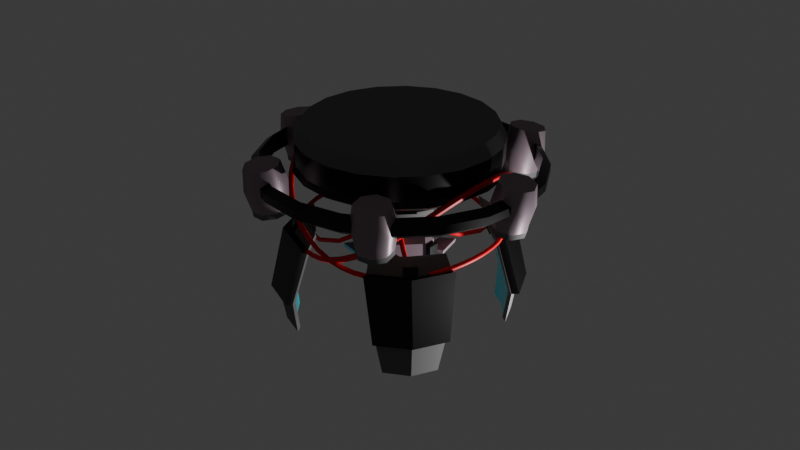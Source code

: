 # Source: Dispenser_Fin.blend  (saved by Blender 4.0.36; exported with 4.5.12 LTS)
import bpy
from mathutils import Matrix  # noqa: F401  (used for matrix-valued properties, if any)

bpy.ops.wm.read_factory_settings(use_empty=True)
scene = bpy.context.scene
scene.name = 'Scene'

# ---- collections
col_collection = bpy.data.collections.new('Collection'); scene.collection.children.link(col_collection)

# ---- materials (node trees are filled in below, after node groups)
mat_metal_1 = bpy.data.materials.new('Metal 1')
mat_metal_1.use_transparent_shadow = False
mat_frame = bpy.data.materials.new('Frame')
mat_frame.use_transparent_shadow = False
mat_metal_2 = bpy.data.materials.new('Metal 2')
mat_metal_2.use_transparent_shadow = False
mat_wire = bpy.data.materials.new('Wire')
mat_wire.use_transparent_shadow = False
mat_glass = bpy.data.materials.new('Glass')
mat_glass.use_transparent_shadow = False

# ---- node groups
ng_auto_smooth = bpy.data.node_groups.new('Auto Smooth', 'GeometryNodeTree')
_s = ng_auto_smooth.interface.new_socket(name='Geometry', in_out='OUTPUT', socket_type='NodeSocketGeometry')
_s = ng_auto_smooth.interface.new_socket(name='Geometry', in_out='INPUT', socket_type='NodeSocketGeometry')
_s = ng_auto_smooth.interface.new_socket(name='Angle', in_out='INPUT', socket_type='NodeSocketFloat')
_s.subtype = 'ANGLE'
_s.min_value = 0.0
_s.max_value = 3.142
ng_auto_smooth.is_modifier = True
_N = ng_auto_smooth.nodes; _L = ng_auto_smooth.links
n0 = _N.new('NodeGroupOutput'); n0.name = 'Group Output'; n0.location = (480, -100)
n1 = _N.new('NodeGroupInput'); n1.name = 'Group Input'; n1.location = (-420, -300)
n2 = _N.new('NodeGroupInput'); n2.name = 'Group Input.001'; n2.location = (-60, -100)
n3 = _N.new('GeometryNodeSetShadeSmooth'); n3.name = 'Set Shade Smooth'; n3.location = (120, -100)
n3.domain = 'EDGE'
n4 = _N.new('GeometryNodeSetShadeSmooth'); n4.name = 'Set Shade Smooth.001'; n4.location = (300, -100)
n5 = _N.new('GeometryNodeInputMeshEdgeAngle'); n5.name = 'Edge Angle'; n5.location = (-420, -220)
n6 = _N.new('GeometryNodeInputEdgeSmooth'); n6.name = 'Is Edge Smooth'; n6.location = (-60, -160)
n7 = _N.new('GeometryNodeInputShadeSmooth'); n7.name = 'Is Face Smooth'; n7.location = (-240, -340)
n8 = _N.new('FunctionNodeBooleanMath'); n8.name = 'Boolean Math'; n8.location = (-60, -220)
n9 = _N.new('FunctionNodeCompare'); n9.name = 'Compare'; n9.location = (-240, -180)
n9.operation = 'LESS_EQUAL'
_L.new(n5.outputs[0], n9.inputs[0])
_L.new(n4.outputs[0], n0.inputs[0])
_L.new(n1.outputs[1], n9.inputs[1])
_L.new(n9.outputs[0], n8.inputs[0])
_L.new(n7.outputs[0], n8.inputs[1])
_L.new(n2.outputs[0], n3.inputs[0])
_L.new(n6.outputs[0], n3.inputs[1])
_L.new(n3.outputs[0], n4.inputs[0])
_L.new(n8.outputs[0], n3.inputs[2])
n0.is_active_output = True

# ---- material node trees
mat_metal_1.use_nodes = True; mat_metal_1.node_tree.nodes.clear()
_N = mat_metal_1.node_tree.nodes; _L = mat_metal_1.node_tree.links
n0 = _N.new('ShaderNodeBsdfPrincipled'); n0.name = 'Principled BSDF'; n0.location = (10, 300)
n0.inputs[0].default_value = (0.1435, 0.1435, 0.1435, 1.0)
n0.inputs[2].default_value = 1.0
n0.inputs[3].default_value = 1.45
n1 = _N.new('ShaderNodeOutputMaterial'); n1.name = 'Material Output'; n1.location = (300, 300)
_L.new(n0.outputs[0], n1.inputs[0])
n1.is_active_output = True
mat_frame.use_nodes = True; mat_frame.node_tree.nodes.clear()
_N = mat_frame.node_tree.nodes; _L = mat_frame.node_tree.links
n0 = _N.new('ShaderNodeBsdfPrincipled'); n0.name = 'Principled BSDF'; n0.location = (10, 300)
n0.inputs[0].default_value = (0.0, 0.0, 0.0, 1.0)
n0.inputs[2].default_value = 0.3583
n0.inputs[3].default_value = 1.45
n1 = _N.new('ShaderNodeOutputMaterial'); n1.name = 'Material Output'; n1.location = (300, 300)
_L.new(n0.outputs[0], n1.inputs[0])
n1.is_active_output = True
mat_metal_2.use_nodes = True; mat_metal_2.node_tree.nodes.clear()
_N = mat_metal_2.node_tree.nodes; _L = mat_metal_2.node_tree.links
n0 = _N.new('ShaderNodeBsdfPrincipled'); n0.name = 'Principled BSDF'; n0.location = (10, 300)
n0.inputs[0].default_value = (0.3146, 0.2456, 0.2811, 1.0)
n0.inputs[1].default_value = 0.3622
n0.inputs[2].default_value = 0.4252
n0.inputs[3].default_value = 1.0
n1 = _N.new('ShaderNodeOutputMaterial'); n1.name = 'Material Output'; n1.location = (300, 300)
_L.new(n0.outputs[0], n1.inputs[0])
n1.is_active_output = True
mat_wire.use_nodes = True; mat_wire.node_tree.nodes.clear()
_N = mat_wire.node_tree.nodes; _L = mat_wire.node_tree.links
n0 = _N.new('ShaderNodeBsdfPrincipled'); n0.name = 'Principled BSDF'; n0.location = (10, 300)
n0.inputs[0].default_value = (0.8003, 0.0, 0.01089, 1.0)
n0.inputs[3].default_value = 1.45
n1 = _N.new('ShaderNodeOutputMaterial'); n1.name = 'Material Output'; n1.location = (300, 300)
_L.new(n0.outputs[0], n1.inputs[0])
n1.is_active_output = True
mat_glass.use_nodes = True; mat_glass.node_tree.nodes.clear()
_N = mat_glass.node_tree.nodes; _L = mat_glass.node_tree.links
n0 = _N.new('ShaderNodeBsdfPrincipled'); n0.name = 'Principled BSDF'; n0.location = (10, 300)
n0.inputs[0].default_value = (0.02539, 0.7056, 0.8005, 1.0)
n0.inputs[1].default_value = 0.07087
n0.inputs[2].default_value = 0.0748
n0.inputs[3].default_value = 1.45
n1 = _N.new('ShaderNodeOutputMaterial'); n1.name = 'Material Output'; n1.location = (300, 300)
_L.new(n0.outputs[0], n1.inputs[0])
n1.is_active_output = True

# ---- world
world_world = bpy.data.worlds.new('World'); scene.world = world_world
world_world.use_nodes = True; world_world.node_tree.nodes.clear()
_N = world_world.node_tree.nodes; _L = world_world.node_tree.links
n0 = _N.new('ShaderNodeOutputWorld'); n0.name = 'World Output'; n0.location = (300, 300)
n1 = _N.new('ShaderNodeBackground'); n1.name = 'Background'; n1.location = (10, 300)
n1.inputs[0].default_value = (0.05088, 0.05088, 0.05088, 1.0)
_L.new(n1.outputs[0], n0.inputs[0])
n0.is_active_output = True
world_world.color = (0.05088, 0.05088, 0.05088)
world_world.use_sun_shadow = False
world_world.sun_shadow_jitter_overblur = 0.0

# ---- lights
light_light = bpy.data.lights.new('Light', 'POINT')
light_light.transmission_factor = 0.0
light_light.use_soft_falloff = False
light_light.energy = 1000.0
light_light.shadow_soft_size = 0.1
light_light.shadow_maximum_resolution = 0.006
light_light.use_absolute_resolution = True

# ---- meshes
me_cylinder = bpy.data.meshes.new('Cylinder')
me_cylinder.from_pydata([(-7.756e-10, 1.956, 9.085), (0.0, 1.843, 9.809), (0.6043, 1.86, 9.085), (0.5695, 1.753, 9.809), (1.15, 1.582, 9.085), (1.083, 1.491, 9.809), (1.582, 1.15, 9.085), (1.491, 1.083, 9.809), (1.86, 0.6043, 9.085), (1.753, 0.5695, 9.809), (1.956, 0.0, 9.085), (1.843, 0.0, 9.809), (1.86, -0.6043, 9.085), (1.753, -0.5695, 9.809), (1.582, -1.15, 9.085), (1.491, -1.083, 9.809), (1.15, -1.582, 9.085), (1.083, -1.491, 9.809), (0.6043, -1.86, 9.085), (0.5695, -1.753, 9.809), (-7.756e-10, -1.956, 9.085), (0.0, -1.843, 9.809), (-0.6043, -1.86, 9.085), (-0.5695, -1.753, 9.809), (-1.15, -1.582, 9.085), (-1.083, -1.491, 9.809), (-1.582, -1.15, 9.085), (-1.491, -1.083, 9.809), (-1.86, -0.6043, 9.085), (-1.753, -0.5695, 9.809), (-1.956, 0.0, 9.085), (-1.843, 0.0, 9.809), (-1.86, 0.6043, 9.085), (-1.753, 0.5695, 9.809), (-1.582, 1.15, 9.085), (-1.491, 1.083, 9.809), (-1.15, 1.582, 9.085), (-1.083, 1.491, 9.809), (-0.6043, 1.86, 9.085), (-0.5695, 1.753, 9.809), (-9.358e-10, 1.979, 9.567), (0.6115, 1.882, 9.567), (1.163, 1.601, 9.567), (1.601, 1.163, 9.567), (1.882, 0.6115, 9.567), (1.979, 0.0, 9.567), (1.882, -0.6115, 9.567), (1.601, -1.163, 9.567), (1.163, -1.601, 9.567), (0.6115, -1.882, 9.567), (-9.358e-10, -1.979, 9.567), (-0.6115, -1.882, 9.567), (-1.163, -1.601, 9.567), (-1.601, -1.163, 9.567), (-1.882, -0.6115, 9.567), (-1.979, 0.0, 9.567), (-1.882, 0.6115, 9.567), (-1.601, 1.163, 9.567), (-1.163, 1.601, 9.567), (-0.6115, 1.882, 9.567), (3.394e-08, 1.242, 8.788), (0.3839, 1.182, 8.788), (0.7303, 1.005, 8.788), (1.005, 0.7303, 8.788), (1.182, 0.3839, 8.788), (1.242, 0.0, 8.788), (1.182, -0.3839, 8.788), (1.005, -0.7303, 8.788), (0.7303, -1.005, 8.788), (0.3839, -1.182, 8.788), (3.394e-08, -1.242, 8.788), (-0.3839, -1.182, 8.788), (-0.7303, -1.005, 8.788), (-1.005, -0.7303, 8.788), (-1.182, -0.3839, 8.788), (-1.242, 0.0, 8.788), (-1.182, 0.3839, 8.788), (-1.005, 0.7303, 8.788), (-0.7303, 1.005, 8.788), (-0.3839, 1.182, 8.788), (4.81e-08, 1.242, 8.526), (0.3839, 1.182, 8.526), (0.7303, 1.005, 8.526), (1.005, 0.7303, 8.526), (1.182, 0.3839, 8.526), (1.242, 0.0, 8.526), (1.182, -0.3839, 8.526), (1.005, -0.7303, 8.526), (0.7303, -1.005, 8.526), (0.3839, -1.182, 8.526), (4.81e-08, -1.242, 8.526), (-0.3839, -1.182, 8.526), (-0.7303, -1.005, 8.526), (-1.005, -0.7303, 8.526), (-1.182, -0.3839, 8.526), (-1.242, 0.0, 8.526), (-1.182, 0.3839, 8.526), (-1.005, 0.7303, 8.526), (-0.7303, 1.005, 8.526), (-0.3839, 1.182, 8.526), (0.4397, 1.263, 8.789), (0.7632, 1.098, 8.789), (1.098, 0.7632, 8.789), (1.263, 0.4397, 8.789), (1.337, -0.02799, 8.789), (1.28, -0.3865, 8.789), (1.065, -0.8085, 8.789), (0.8085, -1.065, 8.789), (0.3865, -1.28, 8.789), (0.02799, -1.337, 8.789), (-0.4397, -1.263, 8.789), (-0.7632, -1.098, 8.789), (-1.098, -0.7632, 8.789), (-1.263, -0.4397, 8.789), (-1.337, 0.02799, 8.789), (-1.28, 0.3865, 8.789), (-1.065, 0.8085, 8.789), (-0.8085, 1.065, 8.789), (-0.3865, 1.28, 8.789), (-0.02799, 1.337, 8.789), (0.4397, 1.263, 8.544), (0.7632, 1.098, 8.544), (1.098, 0.7632, 8.544), (1.263, 0.4397, 8.544), (1.337, -0.02799, 8.544), (1.28, -0.3865, 8.544), (1.065, -0.8085, 8.544), (0.8085, -1.065, 8.544), (0.3865, -1.28, 8.544), (0.02799, -1.337, 8.544), (-0.4397, -1.263, 8.544), (-0.7632, -1.098, 8.544), (-1.098, -0.7632, 8.544), (-1.263, -0.4397, 8.544), (-1.337, 0.02799, 8.544), (-1.28, 0.3865, 8.544), (-1.065, 0.8085, 8.544), (-0.8085, 1.065, 8.544), (-0.3865, 1.28, 8.544), (-0.02799, 1.337, 8.544), (2.356e-08, 0.7704, 8.63), (0.2381, 0.7327, 8.63), (0.4528, 0.6233, 8.63), (0.6233, 0.4528, 8.63), (0.7327, 0.2381, 8.63), (0.7704, 3.858e-09, 8.63), (0.7327, -0.2381, 8.63), (0.6233, -0.4528, 8.63), (0.4528, -0.6233, 8.63), (0.2381, -0.7327, 8.63), (2.356e-08, -0.7704, 8.63), (-0.2381, -0.7327, 8.63), (-0.4528, -0.6233, 8.63), (-0.6233, -0.4528, 8.63), (-0.7327, -0.2381, 8.63), (-0.7704, 3.858e-09, 8.63), (-0.7327, 0.2381, 8.63), (-0.6233, 0.4528, 8.63), (-0.4528, 0.6233, 8.63), (-0.2381, 0.7327, 8.63), (1.713e-06, 0.6369, 7.943), (0.1968, 0.6057, 7.943), (0.3743, 0.5152, 7.943), (0.5152, 0.3743, 7.943), (0.6057, 0.1968, 7.943), (0.6369, 3.189e-09, 7.943), (0.6057, -0.1968, 7.943), (0.5152, -0.3743, 7.943), (0.3743, -0.5152, 7.943), (0.1968, -0.6057, 7.943), (1.713e-06, -0.6369, 7.943), (-0.1968, -0.6057, 7.943), (-0.3743, -0.5152, 7.943), (-0.5152, -0.3743, 7.943), (-0.6057, -0.1968, 7.943), (-0.6369, 3.189e-09, 7.943), (-0.6057, 0.1968, 7.943), (-0.5152, 0.3743, 7.943), (-0.3743, 0.5152, 7.943), (-0.1968, 0.6057, 7.943), (-0.7036, 3.524e-09, 8.287), (-0.6692, -0.2174, 8.287), (0.4136, -0.5692, 8.287), (0.5693, -0.4136, 8.287), (0.2174, 0.6692, 8.287), (8.683e-07, 0.7036, 8.287), (-0.6692, 0.2174, 8.287), (0.2174, -0.6692, 8.287), (0.4136, 0.5692, 8.287), (-0.5692, 0.4136, 8.287), (8.683e-07, -0.7036, 8.287), (0.5693, 0.4136, 8.287), (-0.4136, 0.5692, 8.287), (-0.2174, -0.6692, 8.287), (0.6692, 0.2174, 8.287), (-0.2174, 0.6692, 8.287), (-0.4136, -0.5692, 8.287), (0.7036, 3.524e-09, 8.287), (-0.5692, -0.4136, 8.287), (0.6692, -0.2174, 8.287), (4.031e-08, 0.7018, 8.643), (0.2169, 0.6675, 8.643), (0.4125, 0.5678, 8.643), (0.5678, 0.4125, 8.643), (0.6675, 0.2169, 8.643), (0.7018, 3.858e-09, 8.643), (0.6675, -0.2169, 8.643), (0.5678, -0.4125, 8.643), (0.4125, -0.5678, 8.643), (0.2169, -0.6675, 8.643), (4.031e-08, -0.7018, 8.643), (-0.2169, -0.6675, 8.643), (-0.4125, -0.5678, 8.643), (-0.5678, -0.4125, 8.643), (-0.6675, -0.2169, 8.643), (-0.7018, 3.858e-09, 8.643), (-0.6675, 0.2169, 8.643), (-0.5678, 0.4125, 8.643), (-0.4125, 0.5678, 8.643), (-0.2169, 0.6675, 8.643), (-0.604, -0.1962, 8.3), (0.5138, -0.3733, 8.3), (8.521e-07, 0.635, 8.3), (-0.635, 3.524e-09, 8.3), (0.3733, -0.5138, 8.3), (0.1962, 0.604, 8.3), (-0.604, 0.1962, 8.3), (0.1962, -0.604, 8.3), (0.3733, 0.5138, 8.3), (-0.5138, 0.3733, 8.3), (8.521e-07, -0.635, 8.3), (0.5138, 0.3733, 8.3), (-0.3733, 0.5138, 8.3), (-0.1962, -0.604, 8.3), (0.604, 0.1962, 8.3), (-0.1962, 0.604, 8.3), (-0.3733, -0.5138, 8.3), (0.635, 3.524e-09, 8.3), (-0.5138, -0.3733, 8.3), (0.604, -0.1962, 8.3), (-1.633, -0.5306, 8.937), (-1.389, -1.009, 8.937), (-0.5306, 1.633, 8.937), (-1.009, 1.389, 8.937), (1.009, 1.389, 8.937), (0.5306, 1.633, 8.937), (1.389, -1.009, 8.937), (1.633, -0.5306, 8.937), (-1.009, -1.389, 8.937), (-0.5306, -1.633, 8.937), (-1.389, 1.009, 8.937), (-1.633, 0.5306, 8.937), (1.717, 0.0, 8.937), (1.633, 0.5306, 8.937), (1.357e-08, -1.717, 8.937), (0.5306, -1.633, 8.937), (-1.717, 0.0, 8.937), (1.357e-08, 1.717, 8.937), (1.389, 1.009, 8.937), (1.009, -1.389, 8.937), (-7.756e-10, 2.02, 8.983), (0.6241, 1.921, 8.983), (1.187, 1.634, 8.983), (1.634, 1.187, 8.983), (1.921, 0.6241, 8.983), (2.02, 0.0, 8.983), (1.921, -0.6241, 8.983), (1.634, -1.187, 8.983), (1.187, -1.634, 8.983), (0.6241, -1.921, 8.983), (-7.756e-10, -2.02, 8.983), (-0.6241, -1.921, 8.983), (-1.187, -1.634, 8.983), (-1.634, -1.187, 8.983), (-1.921, -0.6241, 8.983), (-2.02, 0.0, 8.983), (-1.921, 0.6241, 8.983), (-1.634, 1.187, 8.983), (-1.187, 1.634, 8.983), (-0.6241, 1.921, 8.983), (-1.441, -1.047, 8.834), (-1.047, 1.441, 8.834), (0.5503, 1.694, 8.834), (1.694, -0.5503, 8.834), (-0.5503, -1.694, 8.834), (-1.694, 0.5503, 8.834), (1.694, 0.5503, 8.834), (0.5503, -1.694, 8.834), (-1.694, -0.5503, 8.834), (-0.5503, 1.694, 8.834), (1.047, 1.441, 8.834), (1.441, -1.047, 8.834), (-1.047, -1.441, 8.834), (-1.441, 1.047, 8.834), (1.781, 0.0, 8.834), (1.41e-08, -1.781, 8.834), (-1.781, 0.0, 8.834), (1.41e-08, 1.781, 8.834), (1.441, 1.047, 8.834), (1.047, -1.441, 8.834)], [], [(40, 1, 3, 41), (41, 3, 5, 42), (42, 5, 7, 43), (43, 7, 9, 44), (44, 9, 11, 45), (45, 11, 13, 46), (46, 13, 15, 47), (47, 15, 17, 48), (48, 17, 19, 49), (49, 19, 21, 50), (50, 21, 23, 51), (51, 23, 25, 52), (52, 25, 27, 53), (53, 27, 29, 54), (54, 29, 31, 55), (55, 31, 33, 56), (56, 33, 35, 57), (57, 35, 37, 58), (3, 1, 39, 37, 35, 33, 31, 29, 27, 25, 23, 21, 19, 17, 15, 13, 11, 9, 7, 5), (58, 37, 39, 59), (59, 39, 1, 40), (241, 240, 74, 73), (38, 59, 40, 0), (36, 58, 59, 38), (34, 57, 58, 36), (32, 56, 57, 34), (30, 55, 56, 32), (28, 54, 55, 30), (26, 53, 54, 28), (24, 52, 53, 26), (22, 51, 52, 24), (20, 50, 51, 22), (18, 49, 50, 20), (16, 48, 49, 18), (14, 47, 48, 16), (12, 46, 47, 14), (10, 45, 46, 12), (8, 44, 45, 10), (6, 43, 44, 8), (4, 42, 43, 6), (2, 41, 42, 4), (0, 40, 41, 2), (72, 92, 131, 111), (243, 242, 79, 78), (245, 244, 62, 61), (247, 246, 67, 66), (249, 248, 72, 71), (251, 250, 77, 76), (253, 252, 65, 64), (255, 254, 70, 69), (240, 256, 75, 74), (242, 257, 60, 79), (244, 258, 63, 62), (246, 259, 68, 67), (257, 245, 61, 60), (248, 241, 73, 72), (250, 243, 78, 77), (252, 247, 66, 65), (254, 249, 71, 70), (256, 251, 76, 75), (258, 253, 64, 63), (259, 255, 69, 68), (96, 97, 157, 156), (66, 67, 87, 86), (74, 75, 95, 94), (92, 91, 130, 131), (60, 61, 81, 80), (95, 75, 114, 134), (68, 69, 89, 88), (99, 79, 118, 138), (76, 77, 97, 96), (66, 86, 125, 105), (62, 63, 83, 82), (69, 70, 109, 108), (70, 71, 91, 90), (64, 84, 123, 103), (78, 79, 99, 98), (90, 89, 128, 129), (64, 65, 85, 84), (87, 67, 106, 126), (72, 73, 93, 92), (91, 71, 110, 130), (112, 113, 133, 132), (106, 107, 127, 126), (114, 115, 135, 134), (100, 101, 121, 120), (108, 109, 129, 128), (116, 117, 137, 136), (102, 103, 123, 122), (110, 111, 131, 130), (118, 119, 139, 138), (104, 105, 125, 124), (71, 72, 111, 110), (68, 88, 127, 107), (85, 65, 104, 124), (81, 61, 100, 120), (94, 93, 132, 133), (73, 74, 113, 112), (60, 80, 139, 119), (82, 81, 120, 121), (76, 96, 135, 115), (61, 62, 101, 100), (96, 95, 134, 135), (75, 76, 115, 114), (89, 69, 108, 128), (84, 83, 122, 123), (62, 82, 121, 101), (63, 64, 103, 102), (98, 97, 136, 137), (77, 78, 117, 116), (97, 77, 116, 136), (86, 85, 124, 125), (70, 90, 129, 109), (65, 66, 105, 104), (80, 99, 138, 139), (79, 60, 119, 118), (83, 63, 102, 122), (74, 94, 133, 113), (88, 87, 126, 127), (78, 98, 137, 117), (67, 68, 107, 106), (93, 73, 112, 132), (181, 180, 175, 174), (89, 90, 150, 149), (82, 83, 143, 142), (97, 98, 158, 157), (90, 91, 151, 150), (83, 84, 144, 143), (98, 99, 159, 158), (91, 92, 152, 151), (84, 85, 145, 144), (99, 80, 140, 159), (92, 93, 153, 152), (85, 86, 146, 145), (93, 94, 154, 153), (86, 87, 147, 146), (94, 95, 155, 154), (87, 88, 148, 147), (80, 81, 141, 140), (95, 96, 156, 155), (88, 89, 149, 148), (81, 82, 142, 141), (160, 161, 162, 163, 164, 165, 166, 167, 168, 169, 170, 171, 172, 173, 174, 175, 176, 177, 178, 179), (183, 182, 168, 167), (185, 184, 161, 160), (180, 186, 176, 175), (182, 187, 169, 168), (184, 188, 162, 161), (186, 189, 177, 176), (187, 190, 170, 169), (188, 191, 163, 162), (189, 192, 178, 177), (190, 193, 171, 170), (191, 194, 164, 163), (192, 195, 179, 178), (193, 196, 172, 171), (194, 197, 165, 164), (195, 185, 160, 179), (196, 198, 173, 172), (197, 199, 166, 165), (198, 181, 174, 173), (199, 183, 167, 166), (187, 182, 224, 227), (181, 198, 238, 220), (147, 148, 208, 207), (188, 184, 225, 228), (183, 199, 239, 221), (146, 147, 207, 206), (189, 186, 226, 229), (159, 140, 200, 219), (145, 146, 206, 205), (190, 187, 227, 230), (158, 159, 219, 218), (144, 145, 205, 204), (191, 188, 228, 231), (157, 158, 218, 217), (143, 144, 204, 203), (192, 189, 229, 232), (156, 157, 217, 216), (142, 143, 203, 202), (193, 190, 230, 233), (155, 156, 216, 215), (206, 207, 221, 239), (213, 214, 220, 238), (205, 206, 239, 237), (212, 213, 238, 236), (219, 200, 222, 235), (204, 205, 237, 234), (211, 212, 236, 233), (218, 219, 235, 232), (203, 204, 234, 231), (210, 211, 233, 230), (217, 218, 232, 229), (202, 203, 231, 228), (209, 210, 230, 227), (216, 217, 229, 226), (201, 202, 228, 225), (208, 209, 227, 224), (215, 216, 226, 223), (200, 201, 225, 222), (207, 208, 224, 221), (214, 215, 223, 220), (148, 149, 209, 208), (199, 197, 237, 239), (186, 180, 223, 226), (149, 150, 210, 209), (198, 196, 236, 238), (184, 185, 222, 225), (150, 151, 211, 210), (185, 195, 235, 222), (182, 183, 221, 224), (151, 152, 212, 211), (197, 194, 234, 237), (180, 181, 220, 223), (152, 153, 213, 212), (196, 193, 233, 236), (153, 154, 214, 213), (195, 192, 232, 235), (140, 141, 201, 200), (154, 155, 215, 214), (194, 191, 231, 234), (141, 142, 202, 201), (26, 28, 274, 273), (8, 10, 265, 264), (251, 256, 296, 285), (248, 249, 284, 292), (253, 258, 298, 286), (34, 36, 278, 277), (16, 18, 269, 268), (250, 251, 285, 293), (255, 259, 299, 287), (252, 253, 286, 294), (24, 26, 273, 272), (6, 8, 264, 263), (254, 255, 287, 295), (32, 34, 277, 276), (14, 16, 268, 267), (256, 240, 288, 296), (257, 242, 289, 297), (22, 24, 272, 271), (4, 6, 263, 262), (258, 244, 290, 298), (268, 269, 287, 299), (263, 264, 286, 298), (275, 276, 285, 296), (270, 271, 284, 295), (265, 266, 283, 294), (277, 278, 281, 293), (272, 273, 280, 292), (260, 261, 282, 297), (267, 268, 299, 291), (262, 263, 298, 290), (279, 260, 297, 289), (274, 275, 296, 288), (269, 270, 295, 287), (264, 265, 294, 286), (276, 277, 293, 285), (271, 272, 292, 284), (266, 267, 291, 283), (261, 262, 290, 282), (278, 279, 289, 281), (273, 274, 288, 280), (0, 2, 261, 260), (246, 247, 283, 291), (249, 254, 295, 284), (244, 245, 282, 290), (18, 20, 270, 269), (36, 38, 279, 278), (247, 252, 294, 283), (242, 243, 281, 289), (243, 250, 293, 281), (10, 12, 266, 265), (28, 30, 275, 274), (240, 241, 280, 288), (241, 248, 292, 280), (2, 4, 262, 261), (20, 22, 271, 270), (38, 0, 260, 279), (245, 257, 297, 282), (259, 246, 291, 299), (12, 14, 267, 266), (30, 32, 276, 275)])
me_cylinder.polygons.foreach_set('use_smooth', [True] * 282)
me_cylinder.polygons.foreach_set('material_index', [0, 0, 0, 0, 0, 0, 0, 0, 0, 0, 0, 0, 0, 0, 0, 0, 0, 0, 0, 0, 0, 0, 1, 1, 1, 1, 1, 1, 1, 1, 1, 1, 1, 1, 1, 1, 1, 1, 1, 1, 1, 1, 1, 0, 0, 0, 0, 0, 0, 0, 0, 0, 0, 0, 0, 0, 0, 0, 0, 0, 0, 0, 0, 0, 0, 1, 0, 1, 0, 1, 0, 1, 0, 1, 0, 1, 0, 1, 0, 1, 0, 1, 1, 1, 1, 1, 1, 1, 1, 1, 1, 1, 1, 1, 1, 1, 1, 1, 1, 1, 1, 1, 1, 1, 1, 1, 1, 1, 1, 1, 1, 1, 1, 1, 1, 1, 1, 1, 1, 1, 1, 1, 0, 0, 0, 0, 0, 0, 0, 0, 0, 0, 0, 0, 0, 0, 0, 0, 0, 0, 0, 0, 0, 0, 0, 0, 0, 0, 0, 0, 0, 0, 0, 0, 0, 0, 0, 0, 0, 0, 0, 0, 0, 0, 0, 0, 0, 0, 0, 0, 0, 0, 0, 0, 0, 0, 0, 0, 0, 0, 0, 0, 1, 1, 1, 1, 1, 1, 1, 1, 1, 1, 1, 1, 1, 1, 1, 1, 1, 1, 1, 1, 0, 0, 0, 0, 0, 0, 0, 0, 0, 0, 0, 0, 0, 0, 0, 0, 0, 0, 0, 0, 1, 1, 1, 1, 1, 1, 1, 1, 1, 1, 1, 1, 1, 1, 1, 1, 1, 1, 1, 1, 1, 1, 1, 1, 1, 1, 1, 1, 1, 1, 1, 1, 1, 1, 1, 1, 1, 1, 1, 1, 1, 1, 1, 1, 1, 1, 1, 1, 1, 1, 1, 1, 1, 1, 1, 1, 1, 1, 1, 1])
_uv = me_cylinder.uv_layers.new(name='UVMap')
_uv.uv.foreach_set('vector', [1.0, 0.75, 1.0, 1.0, 0.95, 1.0, 0.95, 0.75, 0.95, 0.75, 0.95, 1.0, 0.9, 1.0, 0.9, 0.75, 0.9, 0.75, 0.9, 1.0, 0.85, 1.0, 0.85, 0.75, 0.85, 0.75, 0.85, 1.0, 0.8, 1.0, 0.8, 0.75, 0.8, 0.75, 0.8, 1.0, 0.75, 1.0, 0.75, 0.75, 0.75, 0.75, 0.75, 1.0, 0.7, 1.0, 0.7, 0.75, 0.7, 0.75, 0.7, 1.0, 0.65, 1.0, 0.65, 0.75, 0.65, 0.75, 0.65, 1.0, 0.6, 1.0, 0.6, 0.75, 0.6, 0.75, 0.6, 1.0, 0.55, 1.0, 0.55, 0.75, 0.55, 0.75, 0.55, 1.0, 0.5, 1.0, 0.5, 0.75, 0.5, 0.75, 0.5, 1.0, 0.45, 1.0, 0.45, 0.75, 0.45, 0.75, 0.45, 1.0, 0.4, 1.0, 0.4, 0.75, 0.4, 0.75, 0.4, 1.0, 0.35, 1.0, 0.35, 0.75, 0.35, 0.75, 0.35, 1.0, 0.3, 1.0, 0.3, 0.75, 0.3, 0.75, 0.3, 1.0, 0.25, 1.0, 0.25, 0.75, 0.25, 0.75, 0.25, 1.0, 0.2, 1.0, 0.2, 0.75, 0.2, 0.75, 0.2, 1.0, 0.15, 1.0, 0.15, 0.75, 0.15, 0.75, 0.15, 1.0, 0.1, 1.0, 0.1, 0.75, 0.3242, 0.4783, 0.25, 0.49, 0.1758, 0.4783, 0.1089, 0.4442, 0.05584, 0.3911, 0.02175, 0.3242, 0.01, 0.25, 0.02175, 0.1758, 0.05584, 0.1089, 0.1089, 0.05584, 0.1758, 0.02175, 0.25, 0.01, 0.3242, 0.02175, 0.3911, 0.05584, 0.4442, 0.1089, 0.4783, 0.1758, 0.49, 0.25, 0.4783, 0.3242, 0.4442, 0.3911, 0.3911, 0.4442, 0.1, 0.75, 0.1, 1.0, 0.05, 1.0, 0.05, 0.75, 0.05, 0.75, 0.05, 1.0, -1.565e-07, 1.0, -1.565e-07, 0.75, 0.35, 0.5, 0.3, 0.5, 0.3, 0.5, 0.35, 0.5, 0.05, 0.5, 0.05, 0.75, -1.565e-07, 0.75, -1.565e-07, 0.5, 0.1, 0.5, 0.1, 0.75, 0.05, 0.75, 0.05, 0.5, 0.15, 0.5, 0.15, 0.75, 0.1, 0.75, 0.1, 0.5, 0.2, 0.5, 0.2, 0.75, 0.15, 0.75, 0.15, 0.5, 0.25, 0.5, 0.25, 0.75, 0.2, 0.75, 0.2, 0.5, 0.3, 0.5, 0.3, 0.75, 0.25, 0.75, 0.25, 0.5, 0.35, 0.5, 0.35, 0.75, 0.3, 0.75, 0.3, 0.5, 0.4, 0.5, 0.4, 0.75, 0.35, 0.75, 0.35, 0.5, 0.45, 0.5, 0.45, 0.75, 0.4, 0.75, 0.4, 0.5, 0.5, 0.5, 0.5, 0.75, 0.45, 0.75, 0.45, 0.5, 0.55, 0.5, 0.55, 0.75, 0.5, 0.75, 0.5, 0.5, 0.6, 0.5, 0.6, 0.75, 0.55, 0.75, 0.55, 0.5, 0.65, 0.5, 0.65, 0.75, 0.6, 0.75, 0.6, 0.5, 0.7, 0.5, 0.7, 0.75, 0.65, 0.75, 0.65, 0.5, 0.75, 0.5, 0.75, 0.75, 0.7, 0.75, 0.7, 0.5, 0.8, 0.5, 0.8, 0.75, 0.75, 0.75, 0.75, 0.5, 0.85, 0.5, 0.85, 0.75, 0.8, 0.75, 0.8, 0.5, 0.9, 0.5, 0.9, 0.75, 0.85, 0.75, 0.85, 0.5, 0.95, 0.5, 0.95, 0.75, 0.9, 0.75, 0.9, 0.5, 1.0, 0.5, 1.0, 0.75, 0.95, 0.75, 0.95, 0.5, 0.4, 0.5, 0.4, 0.5, 0.4, 0.5, 0.4, 0.5, 0.1, 0.5, 0.05, 0.5, 0.05, 0.5, 0.1, 0.5, 0.95, 0.5, 0.9, 0.5, 0.9, 0.5, 0.95, 0.5, 0.7, 0.5, 0.65, 0.5, 0.65, 0.5, 0.7, 0.5, 0.45, 0.5, 0.4, 0.5, 0.4, 0.5, 0.45, 0.5, 0.2, 0.5, 0.15, 0.5, 0.15, 0.5, 0.2, 0.5, 0.8, 0.5, 0.75, 0.5, 0.75, 0.5, 0.8, 0.5, 0.55, 0.5, 0.5, 0.5, 0.5, 0.5, 0.55, 0.5, 0.3, 0.5, 0.25, 0.5, 0.25, 0.5, 0.3, 0.5, 0.05, 0.5, -1.565e-07, 0.5, -1.565e-07, 0.5, 0.05, 0.5, 0.9, 0.5, 0.85, 0.5, 0.85, 0.5, 0.9, 0.5, 0.65, 0.5, 0.6, 0.5, 0.6, 0.5, 0.65, 0.5, 1.0, 0.5, 0.95, 0.5, 0.95, 0.5, 1.0, 0.5, 0.4, 0.5, 0.35, 0.5, 0.35, 0.5, 0.4, 0.5, 0.15, 0.5, 0.1, 0.5, 0.1, 0.5, 0.15, 0.5, 0.75, 0.5, 0.7, 0.5, 0.7, 0.5, 0.75, 0.5, 0.5, 0.5, 0.45, 0.5, 0.45, 0.5, 0.5, 0.5, 0.25, 0.5, 0.2, 0.5, 0.2, 0.5, 0.25, 0.5, 0.85, 0.5, 0.8, 0.5, 0.8, 0.5, 0.85, 0.5, 0.6, 0.5, 0.55, 0.5, 0.55, 0.5, 0.6, 0.5, 0.2, 0.5, 0.15, 0.5, 0.15, 0.5, 0.2, 0.5, 0.7, 0.5, 0.65, 0.5, 0.65, 0.5, 0.7, 0.5, 0.3, 0.5, 0.25, 0.5, 0.25, 0.5, 0.3, 0.5, 0.6089, 0.05584, 0.6758, 0.02175, 0.6758, 0.02175, 0.6089, 0.05584, 1.0, 0.5, 0.95, 0.5, 0.95, 0.5, 1.0, 0.5, 0.25, 0.5, 0.25, 0.5, 0.25, 0.5, 0.25, 0.5, 0.6, 0.5, 0.55, 0.5, 0.55, 0.5, 0.6, 0.5, 0.05, 0.5, 0.05, 0.5, 0.05, 0.5, 0.05, 0.5, 0.2, 0.5, 0.15, 0.5, 0.15, 0.5, 0.2, 0.5, 0.7, 0.5, 0.7, 0.5, 0.7, 0.5, 0.7, 0.5, 0.9, 0.5, 0.85, 0.5, 0.85, 0.5, 0.9, 0.5, 0.55, 0.5, 0.5, 0.5, 0.5, 0.5, 0.55, 0.5, 0.5, 0.5, 0.45, 0.5, 0.45, 0.5, 0.5, 0.5, 0.8, 0.5, 0.8, 0.5, 0.8, 0.5, 0.8, 0.5, 0.1, 0.5, 0.05, 0.5, 0.05, 0.5, 0.1, 0.5, 0.75, 0.01, 0.8242, 0.02175, 0.8242, 0.02175, 0.75, 0.01, 0.8, 0.5, 0.75, 0.5, 0.75, 0.5, 0.8, 0.5, 0.65, 0.5, 0.65, 0.5, 0.65, 0.5, 0.65, 0.5, 0.4, 0.5, 0.35, 0.5, 0.35, 0.5, 0.4, 0.5, 0.45, 0.5, 0.45, 0.5, 0.45, 0.5, 0.45, 0.5, 0.35, 0.5, 0.3, 0.5, 0.3, 0.5, 0.35, 0.5, 0.65, 0.5, 0.6, 0.5, 0.6, 0.5, 0.65, 0.5, 0.25, 0.5, 0.2, 0.5, 0.2, 0.5, 0.25, 0.5, 0.95, 0.5, 0.9, 0.5, 0.9, 0.5, 0.95, 0.5, 0.55, 0.5, 0.5, 0.5, 0.5, 0.5, 0.55, 0.5, 0.15, 0.5, 0.1, 0.5, 0.1, 0.5, 0.15, 0.5, 0.85, 0.5, 0.8, 0.5, 0.8, 0.5, 0.85, 0.5, 0.45, 0.5, 0.4, 0.5, 0.4, 0.5, 0.45, 0.5, 0.05, 0.5, -1.565e-07, 0.5, -1.565e-07, 0.5, 0.05, 0.5, 0.75, 0.5, 0.7, 0.5, 0.7, 0.5, 0.75, 0.5, 0.45, 0.5, 0.4, 0.5, 0.4, 0.5, 0.45, 0.5, 0.6, 0.5, 0.6, 0.5, 0.6, 0.5, 0.6, 0.5, 0.75, 0.5, 0.75, 0.5, 0.75, 0.5, 0.75, 0.5, 0.95, 0.5, 0.95, 0.5, 0.95, 0.5, 0.95, 0.5, 0.5217, 0.1758, 0.5558, 0.1089, 0.5558, 0.1089, 0.5217, 0.1758, 0.35, 0.5, 0.3, 0.5, 0.3, 0.5, 0.35, 0.5, 1.0, 0.5, 1.0, 0.5, 1.0, 0.5, 1.0, 0.5, 0.8911, 0.4442, 0.8242, 0.4783, 0.8242, 0.4783, 0.8911, 0.4442, 0.2, 0.5, 0.2, 0.5, 0.2, 0.5, 0.2, 0.5, 0.95, 0.5, 0.9, 0.5, 0.9, 0.5, 0.95, 0.5, 0.5217, 0.3242, 0.51, 0.25, 0.51, 0.25, 0.5217, 0.3242, 0.25, 0.5, 0.2, 0.5, 0.2, 0.5, 0.25, 0.5, 0.55, 0.5, 0.55, 0.5, 0.55, 0.5, 0.55, 0.5, 0.9783, 0.3242, 0.9442, 0.3911, 0.9442, 0.3911, 0.9783, 0.3242, 0.9, 0.5, 0.9, 0.5, 0.9, 0.5, 0.9, 0.5, 0.85, 0.5, 0.8, 0.5, 0.8, 0.5, 0.85, 0.5, 0.6089, 0.4442, 0.5558, 0.3911, 0.5558, 0.3911, 0.6089, 0.4442, 0.15, 0.5, 0.1, 0.5, 0.1, 0.5, 0.15, 0.5, 0.15, 0.5, 0.15, 0.5, 0.15, 0.5, 0.15, 0.5, 0.9783, 0.1758, 0.99, 0.25, 0.99, 0.25, 0.9783, 0.1758, 0.5, 0.5, 0.5, 0.5, 0.5, 0.5, 0.5, 0.5, 0.75, 0.5, 0.7, 0.5, 0.7, 0.5, 0.75, 0.5, 0.75, 0.49, 0.6758, 0.4783, 0.6758, 0.4783, 0.75, 0.49, 0.05, 0.5, -1.565e-07, 0.5, -1.565e-07, 0.5, 0.05, 0.5, 0.85, 0.5, 0.85, 0.5, 0.85, 0.5, 0.85, 0.5, 0.3, 0.5, 0.3, 0.5, 0.3, 0.5, 0.3, 0.5, 0.8911, 0.05584, 0.9442, 0.1089, 0.9442, 0.1089, 0.8911, 0.05584, 0.1, 0.5, 0.1, 0.5, 0.1, 0.5, 0.1, 0.5, 0.65, 0.5, 0.6, 0.5, 0.6, 0.5, 0.65, 0.5, 0.35, 0.5, 0.35, 0.5, 0.35, 0.5, 0.35, 0.5, 0.3, 0.5, 0.25, 0.5, 0.25, 0.5, 0.3, 0.5, 0.8242, 0.02175, 0.75, 0.01, 0.75, 0.01, 0.8242, 0.02175, 0.9, 0.5, 0.85, 0.5, 0.85, 0.5, 0.9, 0.5, 0.5558, 0.3911, 0.6089, 0.4442, 0.6089, 0.4442, 0.5558, 0.3911, 0.5, 0.5, 0.45, 0.5, 0.45, 0.5, 0.5, 0.5, 0.9442, 0.3911, 0.9783, 0.3242, 0.9783, 0.3242, 0.9442, 0.3911, 0.1, 0.5, 0.05, 0.5, 0.05, 0.5, 0.1, 0.5, 0.6758, 0.02175, 0.6089, 0.05584, 0.6089, 0.05584, 0.6758, 0.02175, 0.8, 0.5, 0.75, 0.5, 0.75, 0.5, 0.8, 0.5, 0.6758, 0.4783, 0.75, 0.49, 0.75, 0.49, 0.6758, 0.4783, 0.4, 0.5, 0.35, 0.5, 0.35, 0.5, 0.4, 0.5, 0.99, 0.25, 0.9783, 0.1758, 0.9783, 0.1758, 0.99, 0.25, 0.5558, 0.1089, 0.5217, 0.1758, 0.5217, 0.1758, 0.5558, 0.1089, 0.7, 0.5, 0.65, 0.5, 0.65, 0.5, 0.7, 0.5, 0.3, 0.5, 0.25, 0.5, 0.25, 0.5, 0.3, 0.5, 0.9442, 0.1089, 0.8911, 0.05584, 0.8911, 0.05584, 0.9442, 0.1089, 1.0, 0.5, 0.95, 0.5, 0.95, 0.5, 1.0, 0.5, 0.51, 0.25, 0.5217, 0.3242, 0.5217, 0.3242, 0.51, 0.25, 0.6, 0.5, 0.55, 0.5, 0.55, 0.5, 0.6, 0.5, 0.8242, 0.4783, 0.8911, 0.4442, 0.8911, 0.4442, 0.8242, 0.4783, 0.75, 0.49, 0.8242, 0.4783, 0.8911, 0.4442, 0.9442, 0.3911, 0.9783, 0.3242, 0.99, 0.25, 0.9783, 0.1758, 0.9442, 0.1089, 0.8911, 0.05584, 0.8242, 0.02175, 0.75, 0.01, 0.6758, 0.02175, 0.6089, 0.05584, 0.5558, 0.1089, 0.5217, 0.1758, 0.51, 0.25, 0.5217, 0.3242, 0.5558, 0.3911, 0.6089, 0.4442, 0.6758, 0.4783, 0.9442, 0.1089, 0.8911, 0.05584, 0.8911, 0.05584, 0.9442, 0.1089, 1.0, 0.5, 0.95, 0.5, 0.95, 0.5, 1.0, 0.5, 0.51, 0.25, 0.5217, 0.3242, 0.5217, 0.3242, 0.51, 0.25, 0.6, 0.5, 0.55, 0.5, 0.55, 0.5, 0.6, 0.5, 0.8242, 0.4783, 0.8911, 0.4442, 0.8911, 0.4442, 0.8242, 0.4783, 0.2, 0.5, 0.15, 0.5, 0.15, 0.5, 0.2, 0.5, 0.8242, 0.02175, 0.75, 0.01, 0.75, 0.01, 0.8242, 0.02175, 0.9, 0.5, 0.85, 0.5, 0.85, 0.5, 0.9, 0.5, 0.5558, 0.3911, 0.6089, 0.4442, 0.6089, 0.4442, 0.5558, 0.3911, 0.5, 0.5, 0.45, 0.5, 0.45, 0.5, 0.5, 0.5, 0.9442, 0.3911, 0.9783, 0.3242, 0.9783, 0.3242, 0.9442, 0.3911, 0.1, 0.5, 0.05, 0.5, 0.05, 0.5, 0.1, 0.5, 0.6758, 0.02175, 0.6089, 0.05584, 0.6089, 0.05584, 0.6758, 0.02175, 0.8, 0.5, 0.75, 0.5, 0.75, 0.5, 0.8, 0.5, 0.6758, 0.4783, 0.75, 0.49, 0.75, 0.49, 0.6758, 0.4783, 0.4, 0.5, 0.35, 0.5, 0.35, 0.5, 0.4, 0.5, 0.99, 0.25, 0.9783, 0.1758, 0.9783, 0.1758, 0.99, 0.25, 0.5558, 0.1089, 0.5217, 0.1758, 0.5217, 0.1758, 0.5558, 0.1089, 0.7, 0.5, 0.65, 0.5, 0.65, 0.5, 0.7, 0.5, 0.55, 0.5, 0.6, 0.5, 0.6, 0.5, 0.55, 0.5, 0.5217, 0.1758, 0.5558, 0.1089, 0.5558, 0.1089, 0.5217, 0.1758, 0.9442, 0.1089, 0.8911, 0.05584, 0.8911, 0.05584, 0.9442, 0.1089, 0.8911, 0.4442, 0.8242, 0.4783, 0.8242, 0.4783, 0.8911, 0.4442, 0.65, 0.5, 0.7, 0.5, 0.7, 0.5, 0.65, 0.5, 0.7, 0.5, 0.65, 0.5, 0.65, 0.5, 0.7, 0.5, 0.15, 0.5, 0.2, 0.5, 0.2, 0.5, 0.15, 0.5, 0.6758, 0.4783, 0.75, 0.49, 0.75, 0.49, 0.6758, 0.4783, 0.99, 0.25, 0.9783, 0.1758, 0.9783, 0.1758, 0.99, 0.25, 0.75, 0.01, 0.8242, 0.02175, 0.8242, 0.02175, 0.75, 0.01, 0.1, 0.5, 0.05, 0.5, 0.05, 0.5, 0.1, 0.5, 0.8, 0.5, 0.75, 0.5, 0.75, 0.5, 0.8, 0.5, 0.85, 0.5, 0.9, 0.5, 0.9, 0.5, 0.85, 0.5, 0.5558, 0.3911, 0.6089, 0.4442, 0.6089, 0.4442, 0.5558, 0.3911, 0.9442, 0.3911, 0.9783, 0.3242, 0.9783, 0.3242, 0.9442, 0.3911, 0.6089, 0.4442, 0.5558, 0.3911, 0.5558, 0.3911, 0.6089, 0.4442, 0.2, 0.5, 0.15, 0.5, 0.15, 0.5, 0.2, 0.5, 0.9, 0.5, 0.85, 0.5, 0.85, 0.5, 0.9, 0.5, 0.45, 0.5, 0.5, 0.5, 0.5, 0.5, 0.45, 0.5, 0.51, 0.25, 0.5217, 0.3242, 0.5217, 0.3242, 0.51, 0.25, 0.7, 0.5, 0.65, 0.5, 0.65, 0.5, 0.7, 0.5, 0.5558, 0.1089, 0.5217, 0.1758, 0.5217, 0.1758, 0.5558, 0.1089, 0.99, 0.25, 0.9783, 0.1758, 0.9783, 0.1758, 0.99, 0.25, 0.4, 0.5, 0.35, 0.5, 0.35, 0.5, 0.4, 0.5, 0.6758, 0.4783, 0.75, 0.49, 0.75, 0.49, 0.6758, 0.4783, 0.8, 0.5, 0.75, 0.5, 0.75, 0.5, 0.8, 0.5, 0.6758, 0.02175, 0.6089, 0.05584, 0.6089, 0.05584, 0.6758, 0.02175, 0.1, 0.5, 0.05, 0.5, 0.05, 0.5, 0.1, 0.5, 0.9442, 0.3911, 0.9783, 0.3242, 0.9783, 0.3242, 0.9442, 0.3911, 0.5, 0.5, 0.45, 0.5, 0.45, 0.5, 0.5, 0.5, 0.5558, 0.3911, 0.6089, 0.4442, 0.6089, 0.4442, 0.5558, 0.3911, 0.9, 0.5, 0.85, 0.5, 0.85, 0.5, 0.9, 0.5, 0.8242, 0.02175, 0.75, 0.01, 0.75, 0.01, 0.8242, 0.02175, 0.2, 0.5, 0.15, 0.5, 0.15, 0.5, 0.2, 0.5, 0.8242, 0.4783, 0.8911, 0.4442, 0.8911, 0.4442, 0.8242, 0.4783, 0.6, 0.5, 0.55, 0.5, 0.55, 0.5, 0.6, 0.5, 0.51, 0.25, 0.5217, 0.3242, 0.5217, 0.3242, 0.51, 0.25, 1.0, 0.5, 0.95, 0.5, 0.95, 0.5, 1.0, 0.5, 0.9442, 0.1089, 0.8911, 0.05584, 0.8911, 0.05584, 0.9442, 0.1089, 0.3, 0.5, 0.25, 0.5, 0.25, 0.5, 0.3, 0.5, 0.6, 0.5, 0.55, 0.5, 0.55, 0.5, 0.6, 0.5, 0.9783, 0.1758, 0.99, 0.25, 0.99, 0.25, 0.9783, 0.1758, 0.5217, 0.3242, 0.51, 0.25, 0.51, 0.25, 0.5217, 0.3242, 0.8242, 0.02175, 0.75, 0.01, 0.75, 0.01, 0.8242, 0.02175, 0.35, 0.5, 0.4, 0.5, 0.4, 0.5, 0.35, 0.5, 0.95, 0.5, 1.0, 0.5, 1.0, 0.5, 0.95, 0.5, 0.5, 0.5, 0.45, 0.5, 0.45, 0.5, 0.5, 0.5, 0.75, 0.49, 0.6758, 0.4783, 0.6758, 0.4783, 0.75, 0.49, 0.8911, 0.05584, 0.9442, 0.1089, 0.9442, 0.1089, 0.8911, 0.05584, 0.6758, 0.02175, 0.6089, 0.05584, 0.6089, 0.05584, 0.6758, 0.02175, 0.75, 0.5, 0.8, 0.5, 0.8, 0.5, 0.75, 0.5, 0.25, 0.5, 0.3, 0.5, 0.3, 0.5, 0.25, 0.5, 0.4, 0.5, 0.35, 0.5, 0.35, 0.5, 0.4, 0.5, 0.6089, 0.05584, 0.6758, 0.02175, 0.6758, 0.02175, 0.6089, 0.05584, 0.5558, 0.1089, 0.5217, 0.1758, 0.5217, 0.1758, 0.5558, 0.1089, 0.05, 0.5, 0.1, 0.5, 0.1, 0.5, 0.05, 0.5, 1.0, 0.5, 0.95, 0.5, 0.95, 0.5, 1.0, 0.5, 0.3, 0.5, 0.25, 0.5, 0.25, 0.5, 0.3, 0.5, 0.9783, 0.3242, 0.9442, 0.3911, 0.9442, 0.3911, 0.9783, 0.3242, 0.8242, 0.4783, 0.8911, 0.4442, 0.8911, 0.4442, 0.8242, 0.4783, 0.35, 0.5, 0.3, 0.5, 0.3, 0.5, 0.35, 0.5, 0.8, 0.5, 0.75, 0.5, 0.75, 0.5, 0.8, 0.5, 0.2, 0.5, 0.25, 0.5, 0.25, 0.5, 0.2, 0.5, 0.4, 0.5, 0.45, 0.5, 0.45, 0.5, 0.4, 0.5, 0.8, 0.5, 0.85, 0.5, 0.85, 0.5, 0.8, 0.5, 0.15, 0.5, 0.1, 0.5, 0.1, 0.5, 0.15, 0.5, 0.6, 0.5, 0.55, 0.5, 0.55, 0.5, 0.6, 0.5, 0.15, 0.5, 0.2, 0.5, 0.2, 0.5, 0.15, 0.5, 0.55, 0.5, 0.6, 0.5, 0.6, 0.5, 0.55, 0.5, 0.75, 0.5, 0.8, 0.5, 0.8, 0.5, 0.75, 0.5, 0.4, 0.5, 0.35, 0.5, 0.35, 0.5, 0.4, 0.5, 0.85, 0.5, 0.8, 0.5, 0.8, 0.5, 0.85, 0.5, 0.5, 0.5, 0.55, 0.5, 0.55, 0.5, 0.5, 0.5, 0.2, 0.5, 0.15, 0.5, 0.15, 0.5, 0.2, 0.5, 0.65, 0.5, 0.6, 0.5, 0.6, 0.5, 0.65, 0.5, 0.25, 0.5, 0.3, 0.5, 0.3, 0.5, 0.25, 0.5, -1.565e-07, 0.5, 0.05, 0.5, 0.05, 0.5, -1.565e-07, 0.5, 0.45, 0.5, 0.4, 0.5, 0.4, 0.5, 0.45, 0.5, 0.9, 0.5, 0.85, 0.5, 0.85, 0.5, 0.9, 0.5, 0.85, 0.5, 0.9, 0.5, 0.9, 0.5, 0.85, 0.5, 0.6, 0.5, 0.55, 0.5, 0.55, 0.5, 0.6, 0.5, 0.85, 0.5, 0.8, 0.5, 0.8, 0.5, 0.85, 0.5, 0.25, 0.5, 0.2, 0.5, 0.2, 0.5, 0.25, 0.5, 0.5, 0.5, 0.45, 0.5, 0.45, 0.5, 0.5, 0.5, 0.75, 0.5, 0.7, 0.5, 0.7, 0.5, 0.75, 0.5, 0.15, 0.5, 0.1, 0.5, 0.1, 0.5, 0.15, 0.5, 0.4, 0.5, 0.35, 0.5, 0.35, 0.5, 0.4, 0.5, 1.0, 0.5, 0.95, 0.5, 0.95, 0.5, 1.0, 0.5, 0.65, 0.5, 0.6, 0.5, 0.6, 0.5, 0.65, 0.5, 0.9, 0.5, 0.85, 0.5, 0.85, 0.5, 0.9, 0.5, 0.05, 0.5, -1.565e-07, 0.5, -1.565e-07, 0.5, 0.05, 0.5, 0.3, 0.5, 0.25, 0.5, 0.25, 0.5, 0.3, 0.5, 0.55, 0.5, 0.5, 0.5, 0.5, 0.5, 0.55, 0.5, 0.8, 0.5, 0.75, 0.5, 0.75, 0.5, 0.8, 0.5, 0.2, 0.5, 0.15, 0.5, 0.15, 0.5, 0.2, 0.5, 0.45, 0.5, 0.4, 0.5, 0.4, 0.5, 0.45, 0.5, 0.7, 0.5, 0.65, 0.5, 0.65, 0.5, 0.7, 0.5, 0.95, 0.5, 0.9, 0.5, 0.9, 0.5, 0.95, 0.5, 0.1, 0.5, 0.05, 0.5, 0.05, 0.5, 0.1, 0.5, 0.35, 0.5, 0.3, 0.5, 0.3, 0.5, 0.35, 0.5, 1.0, 0.5, 0.95, 0.5, 0.95, 0.5, 1.0, 0.5, 0.65, 0.5, 0.7, 0.5, 0.7, 0.5, 0.65, 0.5, 0.45, 0.5, 0.5, 0.5, 0.5, 0.5, 0.45, 0.5, 0.9, 0.5, 0.95, 0.5, 0.95, 0.5, 0.9, 0.5, 0.55, 0.5, 0.5, 0.5, 0.5, 0.5, 0.55, 0.5, 0.1, 0.5, 0.05, 0.5, 0.05, 0.5, 0.1, 0.5, 0.7, 0.5, 0.75, 0.5, 0.75, 0.5, 0.7, 0.5, 0.05, 0.5, 0.1, 0.5, 0.1, 0.5, 0.05, 0.5, 0.1, 0.5, 0.15, 0.5, 0.15, 0.5, 0.1, 0.5, 0.75, 0.5, 0.7, 0.5, 0.7, 0.5, 0.75, 0.5, 0.3, 0.5, 0.25, 0.5, 0.25, 0.5, 0.3, 0.5, 0.3, 0.5, 0.35, 0.5, 0.35, 0.5, 0.3, 0.5, 0.35, 0.5, 0.4, 0.5, 0.4, 0.5, 0.35, 0.5, 0.95, 0.5, 0.9, 0.5, 0.9, 0.5, 0.95, 0.5, 0.5, 0.5, 0.45, 0.5, 0.45, 0.5, 0.5, 0.5, 0.05, 0.5, -1.565e-07, 0.5, -1.565e-07, 0.5, 0.05, 0.5, 0.95, 0.5, 1.0, 0.5, 1.0, 0.5, 0.95, 0.5, 0.6, 0.5, 0.65, 0.5, 0.65, 0.5, 0.6, 0.5, 0.7, 0.5, 0.65, 0.5, 0.65, 0.5, 0.7, 0.5, 0.25, 0.5, 0.2, 0.5, 0.2, 0.5, 0.25, 0.5])
me_cylinder.materials.append(mat_metal_1)
me_cylinder.materials.append(mat_frame)
me_cylinder.update()
me_cylinder_002 = bpy.data.meshes.new('Cylinder.002')
me_cylinder_002.from_pydata([(2.495, 0.3512, 8.486), (2.627, 0.3512, 9.333), (2.741, 0.2483, 8.448), (2.872, 0.2483, 9.295), (2.842, 0.0, 8.432), (2.974, 0.0, 9.279), (2.741, -0.2483, 8.448), (2.872, -0.2483, 9.295), (2.495, -0.3512, 8.486), (2.627, -0.3512, 9.333), (2.25, -0.2483, 8.524), (2.382, -0.2483, 9.371), (2.148, 0.0, 8.54), (2.28, 0.0, 9.387), (2.25, 0.2483, 8.524), (2.382, 0.2483, 9.371), (2.561, 0.422, 8.91), (2.856, 0.2984, 8.864), (2.978, 0.0, 8.845), (2.856, -0.2984, 8.864), (2.561, -0.422, 8.91), (2.266, -0.2984, 8.955), (2.144, 0.0, 8.974), (2.266, 0.2984, 8.955), (2.479, 0.3512, 8.38), (2.724, 0.2483, 8.342), (2.826, 0.0, 8.326), (2.724, -0.2483, 8.342), (2.479, -0.3512, 8.38), (2.233, -0.2483, 8.418), (2.132, 0.0, 8.434), (2.233, 0.2483, 8.418)], [], [(16, 1, 3, 17), (17, 3, 5, 18), (18, 5, 7, 19), (19, 7, 9, 20), (20, 9, 11, 21), (21, 11, 13, 22), (3, 1, 15, 13, 11, 9, 7, 5), (22, 13, 15, 23), (23, 15, 1, 16), (6, 8, 28, 27), (14, 23, 16, 0), (12, 22, 23, 14), (10, 21, 22, 12), (8, 20, 21, 10), (6, 19, 20, 8), (4, 18, 19, 6), (2, 17, 18, 4), (0, 16, 17, 2), (24, 25, 26, 27, 28, 29, 30, 31), (12, 14, 31, 30), (2, 4, 26, 25), (8, 10, 29, 28), (14, 0, 24, 31), (0, 2, 25, 24), (4, 6, 27, 26), (10, 12, 30, 29)])
me_cylinder_002.polygons.foreach_set('use_smooth', [True] * 26)
me_cylinder_002.polygons.foreach_set('material_index', [0, 0, 0, 0, 0, 0, 0, 0, 0, 1, 0, 0, 0, 0, 0, 0, 0, 0, 1, 1, 1, 1, 1, 1, 1, 1])
_uv = me_cylinder_002.uv_layers.new(name='UVMap')
_uv.uv.foreach_set('vector', [1.0, 0.75, 1.0, 1.0, 0.875, 1.0, 0.875, 0.75, 0.875, 0.75, 0.875, 1.0, 0.75, 1.0, 0.75, 0.75, 0.75, 0.75, 0.75, 1.0, 0.625, 1.0, 0.625, 0.75, 0.625, 0.75, 0.625, 1.0, 0.5, 1.0, 0.5, 0.75, 0.5, 0.75, 0.5, 1.0, 0.375, 1.0, 0.375, 0.75, 0.375, 0.75, 0.375, 1.0, 0.25, 1.0, 0.25, 0.75, 0.4197, 0.4197, 0.25, 0.49, 0.08029, 0.4197, 0.01, 0.25, 0.08029, 0.08029, 0.25, 0.01, 0.4197, 0.08029, 0.49, 0.25, 0.25, 0.75, 0.25, 1.0, 0.125, 1.0, 0.125, 0.75, 0.125, 0.75, 0.125, 1.0, 0.0, 1.0, 0.0, 0.75, 0.625, 0.5, 0.5, 0.5, 0.5, 0.5, 0.625, 0.5, 0.125, 0.5, 0.125, 0.75, 0.0, 0.75, 0.0, 0.5, 0.25, 0.5, 0.25, 0.75, 0.125, 0.75, 0.125, 0.5, 0.375, 0.5, 0.375, 0.75, 0.25, 0.75, 0.25, 0.5, 0.5, 0.5, 0.5, 0.75, 0.375, 0.75, 0.375, 0.5, 0.625, 0.5, 0.625, 0.75, 0.5, 0.75, 0.5, 0.5, 0.75, 0.5, 0.75, 0.75, 0.625, 0.75, 0.625, 0.5, 0.875, 0.5, 0.875, 0.75, 0.75, 0.75, 0.75, 0.5, 1.0, 0.5, 1.0, 0.75, 0.875, 0.75, 0.875, 0.5, 0.75, 0.49, 0.9197, 0.4197, 0.99, 0.25, 0.9197, 0.08029, 0.75, 0.01, 0.5803, 0.08029, 0.51, 0.25, 0.5803, 0.4197, 0.25, 0.5, 0.125, 0.5, 0.125, 0.5, 0.25, 0.5, 0.875, 0.5, 0.75, 0.5, 0.75, 0.5, 0.875, 0.5, 0.5, 0.5, 0.375, 0.5, 0.375, 0.5, 0.5, 0.5, 0.125, 0.5, 0.0, 0.5, 0.0, 0.5, 0.125, 0.5, 1.0, 0.5, 0.875, 0.5, 0.875, 0.5, 1.0, 0.5, 0.75, 0.5, 0.625, 0.5, 0.625, 0.5, 0.75, 0.5, 0.375, 0.5, 0.25, 0.5, 0.25, 0.5, 0.375, 0.5])
me_cylinder_002.materials.append(mat_metal_2)
me_cylinder_002.materials.append(mat_metal_1)
me_cylinder_002.update()
me_cylinder_003 = bpy.data.meshes.new('Cylinder.003')
me_cylinder_003.from_pydata([(1.483, -1.483, 5.69), (1.803, -1.077, 5.68), (1.797, -0.7067, 7.626), (1.589, -1.589, 5.714), (1.475, -1.475, 7.677), (1.077, -1.803, 5.68), (0.7067, -1.797, 7.626), (1.629, -0.6712, 7.888), (1.206, -1.206, 7.901), (1.347, -1.347, 7.933), (0.6712, -1.629, 7.888), (1.945, -1.036, 6.387), (1.677, -1.677, 6.429), (1.036, -1.945, 6.387), (1.444, -1.444, 5.774), (1.729, -1.081, 5.764), (1.725, -0.7368, 7.561), (1.29, -1.29, 7.575), (1.501, -1.501, 6.427), (1.861, -1.044, 6.416), (1.044, -1.861, 6.416), (1.081, -1.729, 5.764), (0.7368, -1.725, 7.561), (1.572, -0.7048, 7.8), (1.19, -1.19, 7.811), (0.7048, -1.572, 7.8), (1.406, -1.592, 7.606), (1.326, -1.512, 7.843), (1.126, -1.312, 7.443), (1.046, -1.232, 7.68), (1.592, -1.406, 7.606), (1.512, -1.326, 7.843), (1.312, -1.126, 7.443), (1.232, -1.046, 7.68), (1.58, -1.58, 7.711), (1.935, -0.7631, 7.658), (0.7631, -1.935, 7.658), (2.083, -1.093, 6.418), (1.782, -1.782, 6.463), (1.093, -2.083, 6.418)], [], [(7, 2, 16, 23), (13, 12, 38, 39), (6, 4, 9, 10), (2, 4, 34, 35), (8, 7, 23, 24), (0, 1, 3, 5), (7, 8, 10, 9), (10, 8, 24, 25), (4, 2, 7, 9), (2, 11, 19, 16), (6, 10, 25, 22), (3, 12, 13, 5), (1, 11, 12, 3), (1, 0, 14, 15), (18, 17, 16, 19), (20, 22, 17, 18), (17, 22, 25, 24), (16, 17, 24, 23), (21, 20, 18, 14), (14, 18, 19, 15), (5, 13, 20, 21), (13, 6, 22, 20), (11, 1, 15, 19), (0, 5, 21, 14), (26, 27, 29, 28), (28, 29, 33, 32), (32, 33, 31, 30), (30, 31, 27, 26), (28, 32, 30, 26), (33, 29, 27, 31), (37, 35, 34, 38), (38, 34, 36, 39), (6, 13, 39, 36), (11, 2, 35, 37), (4, 6, 36, 34), (12, 11, 37, 38)])
me_cylinder_003.polygons.foreach_set('use_smooth', [1, 1, 1, 1, 1, 1, 1, 1, 1, 1, 1, 1, 1, 1, 1, 1, 1, 1, 1, 1, 1, 1, 1, 1, 0, 0, 0, 0, 0, 0, 1, 1, 1, 1, 1, 1])
me_cylinder_003.polygons.foreach_set('material_index', [0, 2, 0, 2, 0, 0, 0, 0, 0, 0, 0, 0, 0, 0, 1, 1, 0, 0, 1, 1, 0, 0, 0, 0, 2, 2, 2, 2, 2, 2, 2, 2, 2, 2, 2, 2])
_uv = me_cylinder_003.uv_layers.new(name='UVMap')
_uv.uv.foreach_set('vector', [0.75, 1.0, 0.75, 1.0, 0.75, 1.0, 0.75, 1.0, 0.25, 0.75, 0.5, 0.75, 0.5, 0.75, 0.25, 0.75, 0.25, 1.0, 0.5, 1.0, 0.5, 1.0, 0.25, 1.0, 0.75, 1.0, 0.5, 1.0, 0.5, 1.0, 0.75, 1.0, 0.25, 0.49, 0.49, 0.25, 0.49, 0.25, 0.25, 0.49, 0.75, 0.49, 0.99, 0.25, 0.75, 0.01, 0.51, 0.25, 0.49, 0.25, 0.25, 0.49, 0.01, 0.25, 0.25, 0.01, 0.01, 0.25, 0.25, 0.49, 0.25, 0.49, 0.01, 0.25, 0.5, 1.0, 0.75, 1.0, 0.75, 1.0, 0.5, 1.0, 0.75, 1.0, 0.75, 0.75, 0.75, 0.75, 0.75, 1.0, 0.25, 1.0, 0.25, 1.0, 0.25, 1.0, 0.25, 1.0, 0.5, 0.5, 0.5, 0.75, 0.25, 0.75, 0.25, 0.5, 0.75, 0.5, 0.75, 0.75, 0.5, 0.75, 0.5, 0.5, 0.99, 0.25, 0.75, 0.49, 0.75, 0.49, 0.99, 0.25, 1.0, 0.75, 1.0, 1.0, 0.75, 1.0, 0.75, 0.75, 0.25, 0.75, 0.25, 1.0, 0.0, 1.0, 0.0, 0.75, 0.0, 1.0, 0.25, 1.0, 0.25, 1.0, 0.0, 1.0, 0.75, 1.0, 1.0, 1.0, 1.0, 1.0, 0.75, 1.0, 0.25, 0.5, 0.25, 0.75, 0.0, 0.75, 0.0, 0.5, 1.0, 0.5, 1.0, 0.75, 0.75, 0.75, 0.75, 0.5, 0.25, 0.5, 0.25, 0.75, 0.25, 0.75, 0.25, 0.5, 0.25, 0.75, 0.25, 1.0, 0.25, 1.0, 0.25, 0.75, 0.75, 0.75, 0.75, 0.5, 0.75, 0.5, 0.75, 0.75, 0.75, 0.49, 0.51, 0.25, 0.51, 0.25, 0.75, 0.49, 0.375, 0.0, 0.625, 0.0, 0.625, 0.25, 0.375, 0.25, 0.375, 0.25, 0.625, 0.25, 0.625, 0.5, 0.375, 0.5, 0.375, 0.5, 0.625, 0.5, 0.625, 0.75, 0.375, 0.75, 0.375, 0.75, 0.625, 0.75, 0.625, 1.0, 0.375, 1.0, 0.125, 0.5, 0.375, 0.5, 0.375, 0.75, 0.125, 0.75, 0.625, 0.5, 0.875, 0.5, 0.875, 0.75, 0.625, 0.75, 0.75, 0.75, 0.75, 1.0, 0.5, 1.0, 0.5, 0.75, 0.5, 0.75, 0.5, 1.0, 0.25, 1.0, 0.25, 0.75, 0.25, 1.0, 0.25, 0.75, 0.25, 0.75, 0.25, 1.0, 0.75, 0.75, 0.75, 1.0, 0.75, 1.0, 0.75, 0.75, 0.5, 1.0, 0.25, 1.0, 0.25, 1.0, 0.5, 1.0, 0.5, 0.75, 0.75, 0.75, 0.75, 0.75, 0.5, 0.75])
me_cylinder_003.materials.append(mat_metal_1)
me_cylinder_003.materials.append(mat_glass)
me_cylinder_003.materials.append(mat_frame)
me_cylinder_003.update()
me_cylinder_006 = bpy.data.meshes.new('Cylinder.006')
me_cylinder_006.from_pydata([(0.1289, 0.7262, 6.514), (-0.1289, 0.7262, 6.514), (0.1139, 0.7341, 7.499), (-0.1139, 0.7341, 7.499), (0.0, 0.6088, 7.724), (0.7262, -0.1289, 6.514), (0.7262, 0.1289, 6.514), (0.6088, 0.0, 7.724), (0.7341, -0.1139, 7.499), (0.7341, 0.1139, 7.499), (-0.1289, -0.7262, 6.514), (0.1289, -0.7262, 6.514), (0.0, -0.6088, 7.724), (-0.1139, -0.7341, 7.499), (0.1139, -0.7341, 7.499), (-0.7262, 0.1289, 6.514), (-0.7262, -0.1289, 6.514), (-0.6088, 0.0, 7.724), (-0.7341, 0.1139, 7.499), (-0.7341, -0.1139, 7.499), (0.172, 0.09568, 7.836), (0.172, -0.09568, 7.836), (0.459, -8.318e-10, 7.701), (0.09568, 0.172, 7.836), (-8.318e-10, 0.459, 7.701), (-0.09568, 0.172, 7.836), (0.09568, -0.172, 7.836), (-0.09568, -0.172, 7.836), (-8.318e-10, -0.459, 7.701), (-0.172, -0.09568, 7.836), (-0.172, 0.09568, 7.836), (-0.459, -8.318e-10, 7.701), (0.2214, 0.1232, 8.202), (0.09824, -7.451e-09, 8.376), (0.2214, -0.1232, 8.202), (0.1232, 0.2214, 8.202), (-0.1232, 0.2214, 8.202), (7.451e-09, 0.09824, 8.376), (0.1232, -0.2214, 8.202), (-7.451e-09, -0.09824, 8.376), (-0.1232, -0.2214, 8.202), (-0.2214, -0.1232, 8.202), (-0.09824, 7.451e-09, 8.376), (-0.2214, 0.1232, 8.202), (0.1292, 0.2322, 5.853), (0.0, 1.49e-08, 5.699), (-0.1292, 0.2322, 5.853), (0.2322, 0.1292, 5.853), (0.2322, -0.1292, 5.853), (1.49e-08, 0.0, 5.699), (0.1292, -0.2322, 5.853), (-0.1292, -0.2322, 5.853), (0.0, -1.49e-08, 5.699), (-0.2322, -0.1292, 5.853), (-0.2322, 0.1292, 5.853), (-1.49e-08, 0.0, 5.699), (-0.1141, 0.7339, 6.706), (0.1141, 0.7339, 6.706), (0.7339, -0.1141, 6.706), (0.7339, 0.1141, 6.706), (-0.1141, -0.7339, 6.706), (0.1141, -0.7339, 6.706), (-0.7339, 0.1141, 6.706), (-0.7339, -0.1141, 6.706), (0.1182, 0.6237, 6.527), (-0.1182, 0.6237, 6.527), (0.1182, 0.6238, 6.641), (0.6238, -0.1182, 6.641), (0.6237, -0.1182, 6.527), (0.6237, 0.1182, 6.527), (-0.1182, -0.6238, 6.641), (-0.1182, -0.6237, 6.527), (0.1182, -0.6237, 6.527), (-0.6238, 0.1182, 6.641), (-0.6237, 0.1182, 6.527), (-0.6237, -0.1182, 6.527), (-0.1182, 0.6238, 6.641), (0.6238, 0.1182, 6.641), (0.1182, -0.6238, 6.641), (-0.6238, -0.1182, 6.641), (0.1139, 0.8321, 7.499), (-0.1139, 0.8321, 7.499), (0.8321, -0.1139, 7.499), (0.8321, 0.1139, 7.499), (-0.1139, -0.8321, 7.499), (0.1139, -0.8321, 7.499), (-0.8321, 0.1139, 7.499), (-0.8321, -0.1139, 7.499), (-0.1141, 0.832, 6.706), (0.832, 0.1141, 6.706), (0.1141, -0.832, 6.706), (-0.832, -0.1141, 6.706), (0.1141, 0.832, 6.706), (0.832, -0.1141, 6.706), (-0.1141, -0.832, 6.706), (-0.832, 0.1141, 6.706)], [], [(62, 18, 3, 56), (5, 11, 50, 48), (20, 23, 35, 32), (10, 16, 53, 51), (15, 1, 46, 54), (12, 7, 22, 28), (29, 27, 40, 41), (58, 8, 14, 61), (60, 13, 19, 63), (4, 17, 31, 24), (45, 49, 52, 55), (25, 30, 43, 36), (33, 37, 42, 39), (26, 21, 34, 38), (57, 2, 9, 59), (17, 12, 28, 31), (7, 4, 24, 22), (2, 3, 4), (7, 8, 9), (12, 13, 14), (17, 18, 19), (20, 21, 22), (23, 24, 25), (26, 27, 28), (29, 30, 31), (32, 33, 34), (35, 36, 37), (38, 39, 40), (41, 42, 43), (44, 45, 46), (47, 48, 49), (50, 51, 52), (53, 54, 55), (9, 2, 4, 7), (9, 8, 82, 83), (61, 60, 70, 78), (14, 8, 7, 12), (63, 62, 73, 79), (19, 13, 12, 17), (0, 1, 65, 64), (3, 18, 17, 4), (22, 24, 23, 20), (28, 22, 21, 26), (31, 28, 27, 29), (24, 31, 30, 25), (32, 35, 37, 33), (38, 34, 33, 39), (41, 40, 39, 42), (36, 43, 42, 37), (29, 41, 43, 30), (35, 23, 25, 36), (20, 32, 34, 21), (40, 27, 26, 38), (44, 47, 49, 45), (48, 50, 52, 49), (51, 53, 55, 52), (54, 46, 45, 55), (10, 51, 50, 11), (47, 6, 5, 48), (46, 1, 0, 44), (15, 54, 53, 16), (0, 6, 47, 44), (18, 62, 95, 86), (19, 18, 86, 87), (59, 9, 83, 89), (1, 15, 74, 65), (62, 56, 76, 73), (15, 16, 75, 74), (6, 0, 64, 69), (58, 61, 78, 67), (67, 68, 69, 77), (70, 71, 72, 78), (73, 74, 75, 79), (65, 76, 66, 64), (64, 66, 77, 69), (71, 70, 79, 75), (68, 67, 78, 72), (74, 73, 76, 65), (10, 11, 72, 71), (59, 58, 67, 77), (56, 57, 66, 76), (11, 5, 68, 72), (5, 6, 69, 68), (57, 59, 77, 66), (60, 63, 79, 70), (16, 10, 71, 75), (88, 81, 80, 92), (86, 95, 91, 87), (84, 94, 90, 85), (82, 93, 89, 83), (62, 63, 91, 95), (63, 19, 87, 91), (2, 57, 92, 80), (60, 61, 90, 94), (56, 3, 81, 88), (8, 58, 93, 82), (58, 59, 89, 93), (14, 13, 84, 85), (61, 14, 85, 90), (3, 2, 80, 81), (57, 56, 88, 92), (13, 60, 94, 84)])
me_cylinder_006.polygons.foreach_set('use_smooth', [True] * 102)
me_cylinder_006.polygons.foreach_set('material_index', [0, 2, 0, 2, 2, 0, 0, 0, 0, 0, 0, 0, 0, 0, 0, 0, 0, 1, 1, 1, 1, 0, 0, 0, 0, 0, 0, 0, 0, 0, 0, 0, 0, 0, 1, 2, 0, 2, 0, 2, 0, 0, 0, 0, 0, 0, 0, 0, 0, 0, 0, 0, 0, 0, 0, 0, 0, 1, 1, 1, 1, 2, 1, 1, 1, 2, 2, 2, 2, 2, 1, 1, 1, 1, 1, 1, 1, 1, 2, 2, 2, 2, 2, 2, 2, 2, 1, 1, 1, 1, 1, 1, 1, 1, 1, 1, 1, 1, 1, 1, 1, 1])
_uv = me_cylinder_006.uv_layers.new(name='UVMap')
_uv.uv.foreach_set('vector', [0.2123, 0.558, 0.2124, 0.928, 0.03763, 0.928, 0.03769, 0.558, 0.7123, 0.5, 0.5377, 0.5, 0.585, 0.5, 0.665, 0.5, 0.8394, 1.0, 0.9106, 1.0, 0.9106, 1.0, 0.8394, 1.0, 0.4623, 0.5, 0.2877, 0.5, 0.335, 0.5, 0.415, 0.5, 0.2123, 0.5, 0.0377, 0.5, 0.08503, 0.5, 0.165, 0.5, 0.5, 1.0, 0.75, 1.0, 0.75, 1.0, 0.5, 1.0, 0.3394, 1.0, 0.4106, 1.0, 0.4106, 1.0, 0.3394, 1.0, 0.7123, 0.558, 0.7124, 0.928, 0.5376, 0.928, 0.5377, 0.558, 0.4623, 0.558, 0.4624, 0.928, 0.2876, 0.928, 0.2877, 0.558, 0.0, 1.0, 0.25, 1.0, 0.25, 1.0, 0.0, 1.0, 0.75, 0.25, 0.75, 0.25, 0.75, 0.25, 0.75, 0.25, 0.08937, 1.0, 0.1606, 1.0, 0.1606, 1.0, 0.08937, 1.0, 0.3184, 0.25, 0.25, 0.3184, 0.1816, 0.25, 0.25, 0.1816, 0.5894, 1.0, 0.6606, 1.0, 0.6606, 1.0, 0.5894, 1.0, 0.9623, 0.558, 0.9624, 0.928, 0.7876, 0.928, 0.7877, 0.558, 0.25, 1.0, 0.5, 1.0, 0.5, 1.0, 0.25, 1.0, 0.75, 1.0, 1.0, 1.0, 1.0, 1.0, 0.75, 1.0, 0.0, 0.928, 0.03763, 0.928, 0.03601, 1.0, 0.75, 1.0, 0.7124, 0.928, 0.7876, 0.928, 0.5, 1.0, 0.4624, 0.928, 0.5376, 0.928, 0.25, 1.0, 0.2124, 0.928, 0.2876, 0.928, 0.8394, 1.0, 0.6606, 1.0, 0.75, 1.0, 0.0, 1.0, 0.0, 1.0, 0.08937, 1.0, 0.5894, 1.0, 0.4106, 1.0, 0.5, 1.0, 0.3394, 1.0, 0.1606, 1.0, 0.25, 1.0, 0.4042, 0.3358, 0.3184, 0.25, 0.4042, 0.1642, 0.3358, 0.4042, 0.1642, 0.4042, 0.25, 0.3184, 0.3358, 0.09579, 0.25, 0.1816, 0.1642, 0.09579, 0.09579, 0.1642, 0.1816, 0.25, 0.09579, 0.3358, 0.8198, 0.4202, 0.75, 0.25, 0.6802, 0.4202, 0.9202, 0.3198, 0.9202, 0.1802, 0.75, 0.25, 0.8198, 0.07983, 0.6802, 0.07983, 0.75, 0.25, 0.5798, 0.1802, 0.5798, 0.3198, 0.75, 0.25, 0.7876, 0.928, 0.9624, 0.928, 1.0, 1.0, 0.75, 1.0, 0.7876, 0.928, 0.7124, 0.928, 0.7124, 0.928, 0.7876, 0.928, 0.5377, 0.558, 0.4623, 0.558, 0.4623, 0.558, 0.5377, 0.558, 0.5376, 0.928, 0.7124, 0.928, 0.75, 1.0, 0.5, 1.0, 0.2877, 0.558, 0.2123, 0.558, 0.2123, 0.558, 0.2877, 0.558, 0.2876, 0.928, 0.4624, 0.928, 0.5, 1.0, 0.25, 1.0, 0.0, 0.5, 0.0377, 0.5, 0.0377, 0.5, 0.0, 0.5, 0.03763, 0.928, 0.2124, 0.928, 0.25, 1.0, 0.0, 1.0, 0.75, 1.0, 1.0, 1.0, 0.9106, 1.0, 0.8394, 1.0, 0.5, 1.0, 0.75, 1.0, 0.6606, 1.0, 0.5894, 1.0, 0.25, 1.0, 0.5, 1.0, 0.4106, 1.0, 0.3394, 1.0, 0.0, 1.0, 0.25, 1.0, 0.1606, 1.0, 0.08937, 1.0, 0.4042, 0.3358, 0.3358, 0.4042, 0.25, 0.3184, 0.3184, 0.25, 0.3358, 0.09579, 0.4042, 0.1642, 0.3184, 0.25, 0.25, 0.1816, 0.09579, 0.1642, 0.1642, 0.09579, 0.25, 0.1816, 0.1816, 0.25, 0.1642, 0.4042, 0.09579, 0.3358, 0.1816, 0.25, 0.25, 0.3184, 0.3394, 1.0, 0.3394, 1.0, 0.1606, 1.0, 0.1606, 1.0, 0.0, 1.0, 0.0, 1.0, 0.08937, 1.0, 0.08937, 1.0, 0.8394, 1.0, 0.8394, 1.0, 0.6606, 1.0, 0.6606, 1.0, 0.4106, 1.0, 0.4106, 1.0, 0.5894, 1.0, 0.5894, 1.0, 0.8198, 0.4202, 0.9202, 0.3198, 0.75, 0.25, 0.75, 0.25, 0.9202, 0.1802, 0.8198, 0.07983, 0.75, 0.25, 0.75, 0.25, 0.6802, 0.07983, 0.5798, 0.1802, 0.75, 0.25, 0.75, 0.25, 0.5798, 0.3198, 0.6802, 0.4202, 0.75, 0.25, 0.75, 0.25, 0.4623, 0.5, 0.415, 0.5, 0.585, 0.5, 0.5377, 0.5, 0.835, 0.5, 0.7877, 0.5, 0.7123, 0.5, 0.665, 0.5, 0.08503, 0.5, 0.0377, 0.5, 0.0, 0.5, 0.0, 0.5, 0.2123, 0.5, 0.165, 0.5, 0.335, 0.5, 0.2877, 0.5, 0.9623, 0.5, 0.7877, 0.5, 0.835, 0.5, 0.915, 0.5, 0.2124, 0.928, 0.2123, 0.558, 0.2123, 0.558, 0.2124, 0.928, 0.2876, 0.928, 0.2124, 0.928, 0.2124, 0.928, 0.2876, 0.928, 0.7877, 0.558, 0.7876, 0.928, 0.7876, 0.928, 0.7877, 0.558, 0.0377, 0.5, 0.2123, 0.5, 0.2123, 0.5, 0.0377, 0.5, 0.2123, 0.558, 0.03769, 0.558, 0.03769, 0.558, 0.2123, 0.558, 0.2123, 0.5, 0.2877, 0.5, 0.2877, 0.5, 0.2123, 0.5, 0.7877, 0.5, 0.9623, 0.5, 0.9623, 0.5, 0.7877, 0.5, 0.7123, 0.558, 0.5377, 0.558, 0.5377, 0.558, 0.7123, 0.558, 0.7123, 0.558, 0.7123, 0.5, 0.7877, 0.5, 0.7877, 0.558, 0.4623, 0.558, 0.4623, 0.5, 0.5377, 0.5, 0.5377, 0.558, 0.2123, 0.558, 0.2123, 0.5, 0.2877, 0.5, 0.2877, 0.558, 0.0377, 0.5, 0.03769, 0.558, 0.0, 0.558, 0.0, 0.5, 0.9623, 0.5, 0.9623, 0.558, 0.7877, 0.558, 0.7877, 0.5, 0.4623, 0.5, 0.4623, 0.558, 0.2877, 0.558, 0.2877, 0.5, 0.7123, 0.5, 0.7123, 0.558, 0.5377, 0.558, 0.5377, 0.5, 0.2123, 0.5, 0.2123, 0.558, 0.03769, 0.558, 0.0377, 0.5, 0.4623, 0.5, 0.5377, 0.5, 0.5377, 0.5, 0.4623, 0.5, 0.7877, 0.558, 0.7123, 0.558, 0.7123, 0.558, 0.7877, 0.558, 0.03769, 0.558, 0.0, 0.558, 0.0, 0.558, 0.03769, 0.558, 0.5377, 0.5, 0.7123, 0.5, 0.7123, 0.5, 0.5377, 0.5, 0.7123, 0.5, 0.7877, 0.5, 0.7877, 0.5, 0.7123, 0.5, 0.9623, 0.558, 0.7877, 0.558, 0.7877, 0.558, 0.9623, 0.558, 0.4623, 0.558, 0.2877, 0.558, 0.2877, 0.558, 0.4623, 0.558, 0.2877, 0.5, 0.4623, 0.5, 0.4623, 0.5, 0.2877, 0.5, 0.03769, 0.558, 0.03763, 0.928, 0.0, 0.928, 0.0, 0.558, 0.2124, 0.928, 0.2123, 0.558, 0.2877, 0.558, 0.2876, 0.928, 0.4624, 0.928, 0.4623, 0.558, 0.5377, 0.558, 0.5376, 0.928, 0.7124, 0.928, 0.7123, 0.558, 0.7877, 0.558, 0.7876, 0.928, 0.2123, 0.558, 0.2877, 0.558, 0.2877, 0.558, 0.2123, 0.558, 0.2877, 0.558, 0.2876, 0.928, 0.2876, 0.928, 0.2877, 0.558, 0.9624, 0.928, 0.9623, 0.558, 0.9623, 0.558, 0.9624, 0.928, 0.4623, 0.558, 0.5377, 0.558, 0.5377, 0.558, 0.4623, 0.558, 0.03769, 0.558, 0.03763, 0.928, 0.03763, 0.928, 0.03769, 0.558, 0.7124, 0.928, 0.7123, 0.558, 0.7123, 0.558, 0.7124, 0.928, 0.7123, 0.558, 0.7877, 0.558, 0.7877, 0.558, 0.7123, 0.558, 0.5376, 0.928, 0.4624, 0.928, 0.4624, 0.928, 0.5376, 0.928, 0.5377, 0.558, 0.5376, 0.928, 0.5376, 0.928, 0.5377, 0.558, 0.03763, 0.928, 0.0, 0.928, 0.0, 0.928, 0.03763, 0.928, 0.0, 0.558, 0.03769, 0.558, 0.03769, 0.558, 0.0, 0.558, 0.4624, 0.928, 0.4623, 0.558, 0.4623, 0.558, 0.4624, 0.928])
me_cylinder_006.materials.append(mat_metal_2)
me_cylinder_006.materials.append(mat_frame)
me_cylinder_006.materials.append(mat_metal_1)
me_cylinder_006.update()
me_icosphere = bpy.data.meshes.new('Icosphere')
me_icosphere.from_pydata([(0.4398, -0.408, 6.985), (0.5052, -0.4555, 7.035), (0.4148, -0.4849, 7.035), (0.3589, -0.408, 7.035), (0.4148, -0.331, 7.035), (0.5052, -0.3604, 7.035), (0.4648, -0.4849, 7.116), (0.3744, -0.4555, 7.116), (0.3744, -0.3604, 7.116), (0.4648, -0.331, 7.116), (0.5207, -0.408, 7.116), (0.4398, -0.408, 7.166)], [], [(0, 1, 2), (1, 0, 5), (0, 2, 3), (0, 3, 4), (0, 4, 5), (1, 5, 10), (2, 1, 6), (3, 2, 7), (4, 3, 8), (5, 4, 9), (1, 10, 6), (2, 6, 7), (3, 7, 8), (4, 8, 9), (5, 9, 10), (6, 10, 11), (7, 6, 11), (8, 7, 11), (9, 8, 11), (10, 9, 11)])
me_icosphere.polygons.foreach_set('use_smooth', [True] * 20)
_uv = me_icosphere.uv_layers.new(name='UVMap')
_uv.uv.foreach_set('vector', [0.1818, 0.0, 0.2727, 0.1575, 0.09091, 0.1575, 0.2727, 0.1575, 0.3636, 0.0, 0.4545, 0.1575, 0.9091, 0.0, 1.0, 0.1575, 0.8182, 0.1575, 0.7273, 0.0, 0.8182, 0.1575, 0.6364, 0.1575, 0.5455, 0.0, 0.6364, 0.1575, 0.4545, 0.1575, 0.2727, 0.1575, 0.4545, 0.1575, 0.3636, 0.3149, 0.09091, 0.1575, 0.2727, 0.1575, 0.1818, 0.3149, 0.8182, 0.1575, 1.0, 0.1575, 0.9091, 0.3149, 0.6364, 0.1575, 0.8182, 0.1575, 0.7273, 0.3149, 0.4545, 0.1575, 0.6364, 0.1575, 0.5455, 0.3149, 0.2727, 0.1575, 0.3636, 0.3149, 0.1818, 0.3149, 0.09091, 0.1575, 0.1818, 0.3149, 0.0, 0.3149, 0.8182, 0.1575, 0.9091, 0.3149, 0.7273, 0.3149, 0.6364, 0.1575, 0.7273, 0.3149, 0.5455, 0.3149, 0.4545, 0.1575, 0.5455, 0.3149, 0.3636, 0.3149, 0.1818, 0.3149, 0.3636, 0.3149, 0.2727, 0.4724, 0.0, 0.3149, 0.1818, 0.3149, 0.09091, 0.4724, 0.7273, 0.3149, 0.9091, 0.3149, 0.8182, 0.4724, 0.5455, 0.3149, 0.7273, 0.3149, 0.6364, 0.4724, 0.3636, 0.3149, 0.5455, 0.3149, 0.4545, 0.4724])
me_icosphere.materials.append(mat_glass)
me_icosphere.update()
me_cylinder_007 = bpy.data.meshes.new('Cylinder.007')
me_cylinder_007.from_pydata([(0.0, 0.1307, 4.401), (0.0, 0.4156, 5.879), (0.1307, 0.0, 4.401), (0.4156, 0.0, 5.879), (0.0, -0.1307, 4.401), (0.0, -0.4156, 5.879), (-0.1307, 0.0, 4.401), (-0.4156, 0.0, 5.879)], [], [(0, 1, 3, 2), (2, 3, 5, 4), (3, 1, 7, 5), (4, 5, 7, 6), (6, 7, 1, 0), (0, 2, 4, 6)])
_uv = me_cylinder_007.uv_layers.new(name='UVMap')
_uv.uv.foreach_set('vector', [1.0, 0.5, 1.0, 1.0, 0.75, 1.0, 0.75, 0.5, 0.75, 0.5, 0.75, 1.0, 0.5, 1.0, 0.5, 0.5, 0.49, 0.25, 0.25, 0.49, 0.01, 0.25, 0.25, 0.01, 0.5, 0.5, 0.5, 1.0, 0.25, 1.0, 0.25, 0.5, 0.25, 0.5, 0.25, 1.0, 0.0, 1.0, 0.0, 0.5, 0.75, 0.49, 0.99, 0.25, 0.75, 0.01, 0.51, 0.25])
me_cylinder_007.materials.append(mat_metal_2)
me_cylinder_007.update()
me_cylinder_008 = bpy.data.meshes.new('Cylinder.008')
me_cylinder_008.from_pydata([(-3.031e-08, 2.795, 9.019), (-3.031e-08, 2.795, 8.863), (0.8638, 2.658, 9.019), (0.8638, 2.658, 8.863), (1.643, 2.261, 9.019), (1.643, 2.261, 8.863), (2.261, 1.643, 9.019), (2.261, 1.643, 8.863), (2.658, 0.8638, 9.019), (2.658, 0.8638, 8.863), (2.795, 1.69e-08, 9.019), (2.795, 1.69e-08, 8.863), (2.658, -0.8638, 9.019), (2.658, -0.8638, 8.863), (2.261, -1.643, 9.019), (2.261, -1.643, 8.863), (1.643, -2.261, 9.019), (1.643, -2.261, 8.863), (0.8638, -2.658, 9.019), (0.8638, -2.658, 8.863), (-3.031e-08, -2.795, 9.019), (-3.031e-08, -2.795, 8.863), (-0.8638, -2.658, 9.019), (-0.8638, -2.658, 8.863), (-1.643, -2.261, 9.019), (-1.643, -2.261, 8.863), (-2.261, -1.643, 9.019), (-2.261, -1.643, 8.863), (-2.658, -0.8638, 9.019), (-2.658, -0.8638, 8.863), (-2.795, 1.69e-08, 9.019), (-2.795, 1.69e-08, 8.863), (-2.658, 0.8638, 9.019), (-2.658, 0.8638, 8.863), (-2.261, 1.643, 9.019), (-2.261, 1.643, 8.863), (-1.643, 2.261, 9.019), (-1.643, 2.261, 8.863), (-0.8638, 2.658, 9.019), (-0.8638, 2.658, 8.863), (-2.713e-08, 2.638, 9.132), (0.8152, 2.509, 9.132), (0.8152, 2.509, 8.75), (-2.713e-08, 2.638, 8.75), (1.551, 2.134, 9.132), (1.551, 2.134, 8.75), (2.134, 1.551, 9.132), (2.134, 1.551, 8.75), (2.509, 0.8152, 9.132), (2.509, 0.8152, 8.75), (2.638, 1.627e-08, 9.132), (2.638, 1.627e-08, 8.75), (2.509, -0.8152, 9.132), (2.509, -0.8152, 8.75), (2.134, -1.551, 9.132), (2.134, -1.551, 8.75), (1.551, -2.134, 9.132), (1.551, -2.134, 8.75), (0.8152, -2.509, 9.132), (0.8152, -2.509, 8.75), (-2.713e-08, -2.638, 9.132), (-2.713e-08, -2.638, 8.75), (-0.8152, -2.509, 9.132), (-0.8152, -2.509, 8.75), (-1.551, -2.134, 9.132), (-1.551, -2.134, 8.75), (-2.134, -1.551, 9.132), (-2.134, -1.551, 8.75), (-2.509, -0.8152, 9.132), (-2.509, -0.8152, 8.75), (-2.638, 1.627e-08, 9.132), (-2.638, 1.627e-08, 8.75), (-2.509, 0.8152, 9.132), (-2.509, 0.8152, 8.75), (-2.134, 1.551, 9.132), (-2.134, 1.551, 8.75), (-1.551, 2.134, 9.132), (-1.551, 2.134, 8.75), (-0.8152, 2.509, 9.132), (-0.8152, 2.509, 8.75)], [], [(0, 2, 3, 1), (2, 4, 5, 3), (4, 6, 7, 5), (6, 8, 9, 7), (8, 10, 11, 9), (10, 12, 13, 11), (12, 14, 15, 13), (14, 16, 17, 15), (16, 18, 19, 17), (18, 20, 21, 19), (20, 22, 23, 21), (22, 24, 25, 23), (24, 26, 27, 25), (26, 28, 29, 27), (28, 30, 31, 29), (30, 32, 33, 31), (32, 34, 35, 33), (34, 36, 37, 35), (36, 38, 39, 37), (38, 0, 1, 39), (40, 43, 42, 41), (41, 42, 45, 44), (44, 45, 47, 46), (46, 47, 49, 48), (48, 49, 51, 50), (50, 51, 53, 52), (52, 53, 55, 54), (54, 55, 57, 56), (56, 57, 59, 58), (58, 59, 61, 60), (60, 61, 63, 62), (62, 63, 65, 64), (64, 65, 67, 66), (66, 67, 69, 68), (68, 69, 71, 70), (70, 71, 73, 72), (72, 73, 75, 74), (74, 75, 77, 76), (76, 77, 79, 78), (78, 79, 43, 40), (3, 5, 45, 42), (21, 23, 63, 61), (39, 1, 43, 79), (14, 12, 52, 54), (32, 30, 70, 72), (13, 15, 55, 53), (31, 33, 73, 71), (6, 4, 44, 46), (24, 22, 62, 64), (5, 7, 47, 45), (23, 25, 65, 63), (16, 14, 54, 56), (34, 32, 72, 74), (15, 17, 57, 55), (33, 35, 75, 73), (8, 6, 46, 48), (26, 24, 64, 66), (7, 9, 49, 47), (25, 27, 67, 65), (18, 16, 56, 58), (36, 34, 74, 76), (17, 19, 59, 57), (35, 37, 77, 75), (10, 8, 48, 50), (28, 26, 66, 68), (2, 0, 40, 41), (9, 11, 51, 49), (27, 29, 69, 67), (1, 3, 42, 43), (20, 18, 58, 60), (38, 36, 76, 78), (19, 21, 61, 59), (37, 39, 79, 77), (12, 10, 50, 52), (30, 28, 68, 70), (11, 13, 53, 51), (29, 31, 71, 69), (4, 2, 41, 44), (22, 20, 60, 62), (0, 38, 78, 40)])
me_cylinder_008.polygons.foreach_set('use_smooth', [True] * 80)
_uv = me_cylinder_008.uv_layers.new(name='UVMap')
_uv.uv.foreach_set('vector', [1.0, 0.5, 0.95, 0.5, 0.95, 1.0, 1.0, 1.0, 0.95, 0.5, 0.9, 0.5, 0.9, 1.0, 0.95, 1.0, 0.9, 0.5, 0.85, 0.5, 0.85, 1.0, 0.9, 1.0, 0.85, 0.5, 0.8, 0.5, 0.8, 1.0, 0.85, 1.0, 0.8, 0.5, 0.75, 0.5, 0.75, 1.0, 0.8, 1.0, 0.75, 0.5, 0.7, 0.5, 0.7, 1.0, 0.75, 1.0, 0.7, 0.5, 0.65, 0.5, 0.65, 1.0, 0.7, 1.0, 0.65, 0.5, 0.6, 0.5, 0.6, 1.0, 0.65, 1.0, 0.6, 0.5, 0.55, 0.5, 0.55, 1.0, 0.6, 1.0, 0.55, 0.5, 0.5, 0.5, 0.5, 1.0, 0.55, 1.0, 0.5, 0.5, 0.45, 0.5, 0.45, 1.0, 0.5, 1.0, 0.45, 0.5, 0.4, 0.5, 0.4, 1.0, 0.45, 1.0, 0.4, 0.5, 0.35, 0.5, 0.35, 1.0, 0.4, 1.0, 0.35, 0.5, 0.3, 0.5, 0.3, 1.0, 0.35, 1.0, 0.3, 0.5, 0.25, 0.5, 0.25, 1.0, 0.3, 1.0, 0.25, 0.5, 0.2, 0.5, 0.2, 1.0, 0.25, 1.0, 0.2, 0.5, 0.15, 0.5, 0.15, 1.0, 0.2, 1.0, 0.15, 0.5, 0.1, 0.5, 0.1, 1.0, 0.15, 1.0, 0.1, 0.5, 0.05, 0.5, 0.05, 1.0, 0.1, 1.0, 0.05, 0.5, -1.565e-07, 0.5, -1.565e-07, 1.0, 0.05, 1.0, 1.0, 0.5, 1.0, 1.0, 0.95, 1.0, 0.95, 0.5, 0.95, 0.5, 0.95, 1.0, 0.9, 1.0, 0.9, 0.5, 0.9, 0.5, 0.9, 1.0, 0.85, 1.0, 0.85, 0.5, 0.85, 0.5, 0.85, 1.0, 0.8, 1.0, 0.8, 0.5, 0.8, 0.5, 0.8, 1.0, 0.75, 1.0, 0.75, 0.5, 0.75, 0.5, 0.75, 1.0, 0.7, 1.0, 0.7, 0.5, 0.7, 0.5, 0.7, 1.0, 0.65, 1.0, 0.65, 0.5, 0.65, 0.5, 0.65, 1.0, 0.6, 1.0, 0.6, 0.5, 0.6, 0.5, 0.6, 1.0, 0.55, 1.0, 0.55, 0.5, 0.55, 0.5, 0.55, 1.0, 0.5, 1.0, 0.5, 0.5, 0.5, 0.5, 0.5, 1.0, 0.45, 1.0, 0.45, 0.5, 0.45, 0.5, 0.45, 1.0, 0.4, 1.0, 0.4, 0.5, 0.4, 0.5, 0.4, 1.0, 0.35, 1.0, 0.35, 0.5, 0.35, 0.5, 0.35, 1.0, 0.3, 1.0, 0.3, 0.5, 0.3, 0.5, 0.3, 1.0, 0.25, 1.0, 0.25, 0.5, 0.25, 0.5, 0.25, 1.0, 0.2, 1.0, 0.2, 0.5, 0.2, 0.5, 0.2, 1.0, 0.15, 1.0, 0.15, 0.5, 0.15, 0.5, 0.15, 1.0, 0.1, 1.0, 0.1, 0.5, 0.1, 0.5, 0.1, 1.0, 0.05, 1.0, 0.05, 0.5, 0.05, 0.5, 0.05, 1.0, -1.565e-07, 1.0, -1.565e-07, 0.5, 0.95, 1.0, 0.9, 1.0, 0.9, 1.0, 0.95, 1.0, 0.5, 1.0, 0.45, 1.0, 0.45, 1.0, 0.5, 1.0, 0.05, 1.0, -1.565e-07, 1.0, -1.565e-07, 1.0, 0.05, 1.0, 0.65, 0.5, 0.7, 0.5, 0.7, 0.5, 0.65, 0.5, 0.2, 0.5, 0.25, 0.5, 0.25, 0.5, 0.2, 0.5, 0.7, 1.0, 0.65, 1.0, 0.65, 1.0, 0.7, 1.0, 0.25, 1.0, 0.2, 1.0, 0.2, 1.0, 0.25, 1.0, 0.85, 0.5, 0.9, 0.5, 0.9, 0.5, 0.85, 0.5, 0.4, 0.5, 0.45, 0.5, 0.45, 0.5, 0.4, 0.5, 0.9, 1.0, 0.85, 1.0, 0.85, 1.0, 0.9, 1.0, 0.45, 1.0, 0.4, 1.0, 0.4, 1.0, 0.45, 1.0, 0.6, 0.5, 0.65, 0.5, 0.65, 0.5, 0.6, 0.5, 0.15, 0.5, 0.2, 0.5, 0.2, 0.5, 0.15, 0.5, 0.65, 1.0, 0.6, 1.0, 0.6, 1.0, 0.65, 1.0, 0.2, 1.0, 0.15, 1.0, 0.15, 1.0, 0.2, 1.0, 0.8, 0.5, 0.85, 0.5, 0.85, 0.5, 0.8, 0.5, 0.35, 0.5, 0.4, 0.5, 0.4, 0.5, 0.35, 0.5, 0.85, 1.0, 0.8, 1.0, 0.8, 1.0, 0.85, 1.0, 0.4, 1.0, 0.35, 1.0, 0.35, 1.0, 0.4, 1.0, 0.55, 0.5, 0.6, 0.5, 0.6, 0.5, 0.55, 0.5, 0.1, 0.5, 0.15, 0.5, 0.15, 0.5, 0.1, 0.5, 0.6, 1.0, 0.55, 1.0, 0.55, 1.0, 0.6, 1.0, 0.15, 1.0, 0.1, 1.0, 0.1, 1.0, 0.15, 1.0, 0.75, 0.5, 0.8, 0.5, 0.8, 0.5, 0.75, 0.5, 0.3, 0.5, 0.35, 0.5, 0.35, 0.5, 0.3, 0.5, 0.95, 0.5, 1.0, 0.5, 1.0, 0.5, 0.95, 0.5, 0.8, 1.0, 0.75, 1.0, 0.75, 1.0, 0.8, 1.0, 0.35, 1.0, 0.3, 1.0, 0.3, 1.0, 0.35, 1.0, 1.0, 1.0, 0.95, 1.0, 0.95, 1.0, 1.0, 1.0, 0.5, 0.5, 0.55, 0.5, 0.55, 0.5, 0.5, 0.5, 0.05, 0.5, 0.1, 0.5, 0.1, 0.5, 0.05, 0.5, 0.55, 1.0, 0.5, 1.0, 0.5, 1.0, 0.55, 1.0, 0.1, 1.0, 0.05, 1.0, 0.05, 1.0, 0.1, 1.0, 0.7, 0.5, 0.75, 0.5, 0.75, 0.5, 0.7, 0.5, 0.25, 0.5, 0.3, 0.5, 0.3, 0.5, 0.25, 0.5, 0.75, 1.0, 0.7, 1.0, 0.7, 1.0, 0.75, 1.0, 0.3, 1.0, 0.25, 1.0, 0.25, 1.0, 0.3, 1.0, 0.9, 0.5, 0.95, 0.5, 0.95, 0.5, 0.9, 0.5, 0.45, 0.5, 0.5, 0.5, 0.5, 0.5, 0.45, 0.5, -1.565e-07, 0.5, 0.05, 0.5, 0.05, 0.5, -1.565e-07, 0.5])
me_cylinder_008.materials.append(mat_frame)
me_cylinder_008.update()
me_icosphere_001 = bpy.data.meshes.new('Icosphere.001')
me_icosphere_001.from_pydata([(0.0, 0.0, 4.197), (0.07118, -0.05171, 4.251), (-0.02719, -0.08367, 4.251), (-0.08798, 0.0, 4.251), (-0.02719, 0.08367, 4.251), (0.07118, 0.05171, 4.251), (0.02719, -0.08367, 4.339), (-0.07118, -0.05171, 4.339), (-0.07118, 0.05171, 4.339), (0.02719, 0.08367, 4.339), (0.08798, 0.0, 4.339), (0.0, 0.0, 4.393)], [], [(0, 1, 2), (1, 0, 5), (0, 2, 3), (0, 3, 4), (0, 4, 5), (1, 5, 10), (2, 1, 6), (3, 2, 7), (4, 3, 8), (5, 4, 9), (1, 10, 6), (2, 6, 7), (3, 7, 8), (4, 8, 9), (5, 9, 10), (6, 10, 11), (7, 6, 11), (8, 7, 11), (9, 8, 11), (10, 9, 11)])
me_icosphere_001.polygons.foreach_set('use_smooth', [True] * 20)
_uv = me_icosphere_001.uv_layers.new(name='UVMap')
_uv.uv.foreach_set('vector', [0.1818, 0.0, 0.2727, 0.1575, 0.09091, 0.1575, 0.2727, 0.1575, 0.3636, 0.0, 0.4545, 0.1575, 0.9091, 0.0, 1.0, 0.1575, 0.8182, 0.1575, 0.7273, 0.0, 0.8182, 0.1575, 0.6364, 0.1575, 0.5455, 0.0, 0.6364, 0.1575, 0.4545, 0.1575, 0.2727, 0.1575, 0.4545, 0.1575, 0.3636, 0.3149, 0.09091, 0.1575, 0.2727, 0.1575, 0.1818, 0.3149, 0.8182, 0.1575, 1.0, 0.1575, 0.9091, 0.3149, 0.6364, 0.1575, 0.8182, 0.1575, 0.7273, 0.3149, 0.4545, 0.1575, 0.6364, 0.1575, 0.5455, 0.3149, 0.2727, 0.1575, 0.3636, 0.3149, 0.1818, 0.3149, 0.09091, 0.1575, 0.1818, 0.3149, 0.0, 0.3149, 0.8182, 0.1575, 0.9091, 0.3149, 0.7273, 0.3149, 0.6364, 0.1575, 0.7273, 0.3149, 0.5455, 0.3149, 0.4545, 0.1575, 0.5455, 0.3149, 0.3636, 0.3149, 0.1818, 0.3149, 0.3636, 0.3149, 0.2727, 0.4724, 0.0, 0.3149, 0.1818, 0.3149, 0.09091, 0.4724, 0.7273, 0.3149, 0.9091, 0.3149, 0.8182, 0.4724, 0.5455, 0.3149, 0.7273, 0.3149, 0.6364, 0.4724, 0.3636, 0.3149, 0.5455, 0.3149, 0.4545, 0.4724])
me_icosphere_001.materials.append(mat_glass)
me_icosphere_001.update()
me_cylinder_009 = bpy.data.meshes.new('Cylinder.009')
me_cylinder_009.from_pydata([(0.0, 0.8552, 6.514), (0.0, 0.8552, 7.724), (0.8552, 0.0, 6.514), (0.8552, 0.0, 7.724), (0.0, -0.8552, 6.514), (0.0, -0.8552, 7.724), (-0.8552, 0.0, 6.514), (-0.8552, 0.0, 7.724), (0.3446, 0.0, 7.724), (0.0, 0.3446, 7.724), (0.0, -0.3446, 7.724), (-0.3446, 0.0, 7.724), (0.3446, 0.0, 8.376), (0.0, 0.3446, 8.376), (0.0, -0.3446, 8.376), (-0.3446, 0.0, 8.376), (0.0, 0.2464, 5.699), (0.2464, 0.0, 5.699), (0.0, -0.2464, 5.699), (-0.2464, 0.0, 5.699)], [], [(0, 1, 3, 2), (2, 3, 5, 4), (7, 5, 10, 11), (4, 5, 7, 6), (6, 7, 1, 0), (2, 4, 18, 17), (9, 11, 15, 13), (1, 7, 11, 9), (5, 3, 8, 10), (3, 1, 9, 8), (12, 13, 15, 14), (10, 8, 12, 14), (11, 10, 14, 15), (8, 9, 13, 12), (16, 17, 18, 19), (0, 2, 17, 16), (4, 6, 19, 18), (6, 0, 16, 19)])
me_cylinder_009.polygons.foreach_set('use_smooth', [True] * 18)
_uv = me_cylinder_009.uv_layers.new(name='UVMap')
_uv.uv.foreach_set('vector', [1.0, 0.5, 1.0, 1.0, 0.75, 1.0, 0.75, 0.5, 0.75, 0.5, 0.75, 1.0, 0.5, 1.0, 0.5, 0.5, 0.25, 1.0, 0.5, 1.0, 0.5, 1.0, 0.25, 1.0, 0.5, 0.5, 0.5, 1.0, 0.25, 1.0, 0.25, 0.5, 0.25, 0.5, 0.25, 1.0, 0.0, 1.0, 0.0, 0.5, 0.75, 0.5, 0.5, 0.5, 0.5, 0.5, 0.75, 0.5, 0.0, 1.0, 0.25, 1.0, 0.25, 1.0, 0.0, 1.0, 0.0, 1.0, 0.25, 1.0, 0.25, 1.0, 0.0, 1.0, 0.5, 1.0, 0.75, 1.0, 0.75, 1.0, 0.5, 1.0, 0.75, 1.0, 1.0, 1.0, 1.0, 1.0, 0.75, 1.0, 0.49, 0.25, 0.25, 0.49, 0.01, 0.25, 0.25, 0.01, 0.5, 1.0, 0.75, 1.0, 0.75, 1.0, 0.5, 1.0, 0.25, 1.0, 0.5, 1.0, 0.5, 1.0, 0.25, 1.0, 0.75, 1.0, 1.0, 1.0, 1.0, 1.0, 0.75, 1.0, 0.75, 0.49, 0.99, 0.25, 0.75, 0.01, 0.51, 0.25, 1.0, 0.5, 0.75, 0.5, 0.75, 0.5, 1.0, 0.5, 0.5, 0.5, 0.25, 0.5, 0.25, 0.5, 0.5, 0.5, 0.25, 0.5, 0.0, 0.5, 0.0, 0.5, 0.25, 0.5])
me_cylinder_009.materials.append(mat_metal_2)
me_cylinder_009.update()
me_cube_005 = bpy.data.meshes.new('Cube.005')
me_cube_005.from_pydata([(-0.7609, -0.7609, 7.246), (-0.7676, -0.7676, 7.32), (-0.7721, -0.3621, 7.139), (-0.7721, -0.3621, 7.205), (-0.3621, -0.7721, 7.139), (-0.3621, -0.7721, 7.205), (-0.3621, -0.3621, 7.139), (-0.3621, -0.3621, 7.186)], [], [(0, 3, 2), (3, 6, 2), (7, 4, 6), (5, 0, 4), (6, 0, 2), (3, 5, 7), (0, 1, 3), (3, 7, 6), (7, 5, 4), (5, 1, 0), (6, 4, 0), (3, 1, 5)])
_uv = me_cube_005.uv_layers.new(name='UVMap')
_uv.uv.foreach_set('vector', [0.375, 0.0, 0.625, 0.25, 0.375, 0.25, 0.625, 0.25, 0.375, 0.5, 0.375, 0.25, 0.625, 0.5, 0.375, 0.75, 0.375, 0.5, 0.625, 0.75, 0.375, 1.0, 0.375, 0.75, 0.375, 0.5, 0.125, 0.75, 0.125, 0.5, 0.875, 0.5, 0.625, 0.75, 0.625, 0.5, 0.375, 0.0, 0.625, 0.0, 0.625, 0.25, 0.625, 0.25, 0.625, 0.5, 0.375, 0.5, 0.625, 0.5, 0.625, 0.75, 0.375, 0.75, 0.625, 0.75, 0.625, 1.0, 0.375, 1.0, 0.375, 0.5, 0.375, 0.75, 0.125, 0.75, 0.875, 0.5, 0.875, 0.75, 0.625, 0.75])
me_cube_005.materials.append(mat_metal_2)
me_cube_005.update()

# ---- curves / text
cu_beziercurve = bpy.data.curves.new('BezierCurve', 'CURVE')
cu_beziercurve.dimensions = '3D'
_sp = cu_beziercurve.splines.new('BEZIER'); _sp.bezier_points.add(1)
_sp.bezier_points.foreach_set('co', [-1.275, -1.275, 7.691, -0.2632, -0.2632, 8.781])
_sp.bezier_points.foreach_set('handle_left', [-1.573, -1.34, 8.246, -0.05726, 0.2645, 7.554])
_sp.bezier_points.foreach_set('handle_right', [-0.9034, -1.194, 7.0, -0.3994, -0.6122, 9.593])
for _p, _l, _r in zip(_sp.bezier_points, ['ALIGNED', 'ALIGNED'], ['ALIGNED', 'ALIGNED']): _p.handle_left_type = _l; _p.handle_right_type = _r
_sp.bezier_points.foreach_set('radius', [0.9629, 0.9629])
_sp.order_u = 0
_sp.order_v = 0
_sp.resolution_u = 6
cu_beziercurve.materials.append(mat_wire)
cu_beziercurve.use_path = True
cu_beziercurve.bevel_resolution = 0
cu_beziercurve.bevel_depth = 0.06
cu_beziercurve.resolution_u = 6
cu_beziercurve.fill_mode = 'FULL'
cu_beziercurve.use_fill_caps = True
cu_beziercircle = bpy.data.curves.new('BezierCircle', 'CURVE')
cu_beziercircle.dimensions = '3D'
_sp = cu_beziercircle.splines.new('BEZIER'); _sp.bezier_points.add(3)
_sp.bezier_points.foreach_set('co', [-1.971, 0.0, 9.15, 0.0, 1.971, 7.725, 1.971, 0.0, 7.725, 0.0, -1.971, 7.725])
_sp.bezier_points.foreach_set('handle_left', [-1.971, -1.222, 9.15, -1.155, 2.038, 8.119, 1.971, 1.088, 7.725, 1.028, -1.911, 7.375])
_sp.bezier_points.foreach_set('handle_right', [-1.971, 1.222, 9.15, 1.028, 1.911, 7.375, 1.971, -1.088, 7.725, -1.155, -2.038, 8.119])
for _p, _l, _r in zip(_sp.bezier_points, ['AUTO', 'AUTO', 'AUTO', 'AUTO'], ['AUTO', 'AUTO', 'AUTO', 'AUTO']): _p.handle_left_type = _l; _p.handle_right_type = _r
_sp.bezier_points.foreach_set('radius', [1.971, 1.971, 1.971, 1.971])
_sp.order_u = 0
_sp.order_v = 0
_sp.use_cyclic_u = True
cu_beziercircle.materials.append(mat_wire)
cu_beziercircle.use_path = True
cu_beziercircle.bevel_resolution = 0
cu_beziercircle.bevel_depth = 0.03
cu_beziercircle.fill_mode = 'FULL'

# ---- objects
ob_light = bpy.data.objects.new('Light', light_light)
ob_cylinder = bpy.data.objects.new('Cylinder', me_cylinder)
ob_cylinder_001 = bpy.data.objects.new('Cylinder.001', me_cylinder_002)
ob_empty = bpy.data.objects.new('Empty', None)
ob_beziercurve = bpy.data.objects.new('BezierCurve', cu_beziercurve)
ob_empty_001 = bpy.data.objects.new('Empty.001', None)
ob_cylinder_002 = bpy.data.objects.new('Cylinder.002', me_cylinder_003)
ob_cylinder_003 = bpy.data.objects.new('Cylinder.003', me_cylinder_006)
ob_icosphere = bpy.data.objects.new('Icosphere', me_icosphere)
ob_cylinder_004 = bpy.data.objects.new('Cylinder.004', me_cylinder_007)
ob_cylinder_005 = bpy.data.objects.new('Cylinder.005', me_cylinder_008)
ob_icosphere_001 = bpy.data.objects.new('Icosphere.001', me_icosphere_001)
ob_cylinder_006 = bpy.data.objects.new('Cylinder.006', me_cylinder_009)
ob_beziercircle = bpy.data.objects.new('BezierCircle', cu_beziercircle)
ob_cube = bpy.data.objects.new('Cube', me_cube_005)

# ---- transforms, parenting, visibility, modifiers, constraints
ob_light.location = (4.076, 1.005, 5.904)
ob_light.rotation_euler = (0.6503, 0.05522, 1.866)
ob_light.lock_rotations_4d = False
ob_light.empty_display_type = 'ARROWS'
ob_light.color = (0.0, 0.0, 0.0, 0.0)
ob_light.lineart.crease_threshold = 0.0
ob_cylinder.location = (0.0, 0.0, 0.0)
_m = ob_cylinder.modifiers.new('Auto Smooth', 'NODES')
_m.node_group = ng_auto_smooth
_gi = [s.identifier for s in ng_auto_smooth.interface.items_tree if s.item_type == 'SOCKET' and s.in_out == 'INPUT']
_m[_gi[1]] = 0.3787  # Angle
ob_cylinder_001.location = (0.0, 0.0, 0.0)
_m = ob_cylinder_001.modifiers.new('Array', 'ARRAY')
_m.count = 6
_m.relative_offset_displace = (0.0, 0.0, 0.0)
_m.use_object_offset = True
_m.offset_object = ob_empty
_m = ob_cylinder_001.modifiers.new('Auto Smooth', 'NODES')
_m.node_group = ng_auto_smooth
_gi = [s.identifier for s in ng_auto_smooth.interface.items_tree if s.item_type == 'SOCKET' and s.in_out == 'INPUT']
_m[_gi[1]] = 0.8954  # Angle
ob_empty.location = (0.0, 0.0, 0.0)
ob_empty.rotation_euler = (0.0, 0.0, 1.047)
ob_beziercurve.location = (0.0, 0.0, 0.0)
_m = ob_beziercurve.modifiers.new('Array', 'ARRAY')
_m.count = 4
_m.relative_offset_displace = (0.0, 0.0, 0.0)
_m.use_object_offset = True
_m.offset_object = ob_empty_001
ob_empty_001.location = (0.0, 0.0, 0.0)
ob_empty_001.rotation_euler = (0.0, 0.0, 1.571)
ob_cylinder_002.location = (0.0, 0.0, 0.0)
_m = ob_cylinder_002.modifiers.new('Array', 'ARRAY')
_m.count = 4
_m.relative_offset_displace = (0.0, 0.0, 0.0)
_m.use_object_offset = True
_m.offset_object = ob_empty_001
_m = ob_cylinder_002.modifiers.new('Auto Smooth', 'NODES')
_m.node_group = ng_auto_smooth
_gi = [s.identifier for s in ng_auto_smooth.interface.items_tree if s.item_type == 'SOCKET' and s.in_out == 'INPUT']
_m[_gi[1]] = 0.6388  # Angle
ob_cylinder_003.location = (0.0, 0.0, 0.0)
_m = ob_cylinder_003.modifiers.new('Auto Smooth', 'NODES')
_m.node_group = ng_auto_smooth
_gi = [s.identifier for s in ng_auto_smooth.interface.items_tree if s.item_type == 'SOCKET' and s.in_out == 'INPUT']
_m[_gi[1]] = 0.5131  # Angle
ob_icosphere.location = (0.0, 0.0, 0.0)
_m = ob_icosphere.modifiers.new('Array.001', 'ARRAY')
_m.count = 4
_m.relative_offset_displace = (0.0, 0.0, 0.0)
_m.use_object_offset = True
_m.offset_object = ob_empty_001
ob_cylinder_004.location = (0.0, 0.0, 0.0)
ob_cylinder_005.location = (0.0, 0.0, 0.0)
_m = ob_cylinder_005.modifiers.new('Auto Smooth', 'NODES')
_m.node_group = ng_auto_smooth
_gi = [s.identifier for s in ng_auto_smooth.interface.items_tree if s.item_type == 'SOCKET' and s.in_out == 'INPUT']
_m[_gi[1]] = 0.8954  # Angle
ob_icosphere_001.location = (0.0, 0.0, 0.0)
ob_cylinder_006.location = (0.0, 0.0, 0.0)
_m = ob_cylinder_006.modifiers.new('Bevel', 'BEVEL')
_m.width = 0.76
_m.width_pct = 0.76
_m = ob_cylinder_006.modifiers.new('Auto Smooth', 'NODES')
_m.node_group = ng_auto_smooth
_gi = [s.identifier for s in ng_auto_smooth.interface.items_tree if s.item_type == 'SOCKET' and s.in_out == 'INPUT']
_m[_gi[1]] = 0.5131  # Angle
ob_beziercircle.location = (0.0, 0.0, 0.0)
_m = ob_beziercircle.modifiers.new('Mirror', 'MIRROR')
ob_cube.location = (0.0, 0.0, 0.0)
_m = ob_cube.modifiers.new('Array', 'ARRAY')
_m.count = 4
_m.use_relative_offset = False
_m.use_object_offset = True
_m.offset_object = ob_empty_001

# ---- collection membership
col_collection.objects.link(ob_light)
col_collection.objects.link(ob_cylinder)
col_collection.objects.link(ob_cylinder_001)
col_collection.objects.link(ob_empty)
col_collection.objects.link(ob_beziercurve)
col_collection.objects.link(ob_empty_001)
col_collection.objects.link(ob_cylinder_002)
col_collection.objects.link(ob_cylinder_003)
col_collection.objects.link(ob_icosphere)
col_collection.objects.link(ob_cylinder_004)
col_collection.objects.link(ob_cylinder_005)
col_collection.objects.link(ob_icosphere_001)
col_collection.objects.link(ob_cylinder_006)
col_collection.objects.link(ob_beziercircle)
col_collection.objects.link(ob_cube)

# ---- scene / render settings (as saved in the file)
scene.frame_start = 1; scene.frame_end = 250; scene.frame_set(1)
scene.render.engine = 'BLENDER_EEVEE_NEXT'
scene.cycles.sampling_pattern = 'TABULATED_SOBOL'
bpy.context.view_layer.update()

# ---- added for rendering (the .blend has no active camera): camera
cam_auto = bpy.data.cameras.new('AutoCamera')
cam_auto.lens = 50.0
cam_auto.sensor_width = 36.0
cam_auto.clip_end = 1000.0
ob_auto_camera = bpy.data.objects.new('AutoCamera', cam_auto)
scene.collection.objects.link(ob_auto_camera)
ob_auto_camera.location = (12.1417, -14.57, 17.3719)
ob_auto_camera.rotation_euler = (1.09748, -7.21219e-08, 0.694738)
scene.camera = ob_auto_camera
bpy.context.view_layer.update()
